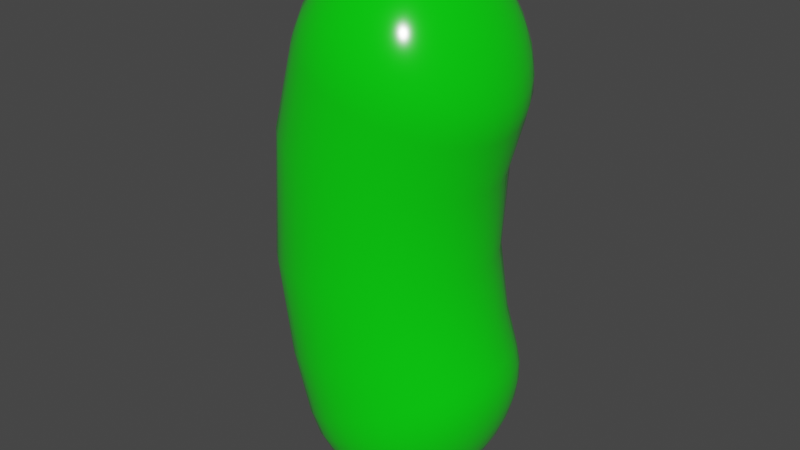 # Source: JELLY.blend  (saved by Blender 2.93.21; exported with 4.5.12 LTS)
import bpy
from mathutils import Matrix  # noqa: F401  (used for matrix-valued properties, if any)

bpy.ops.wm.read_factory_settings(use_empty=True)
scene = bpy.context.scene
scene.name = 'Scene'

# ---- collections
col_collection = bpy.data.collections.new('Collection'); scene.collection.children.link(col_collection)

# ---- materials (node trees are filled in below, after node groups)
mat_material_001 = bpy.data.materials.new('Material.001')
mat_material_001.use_transparent_shadow = False

# ---- material node trees
mat_material_001.use_nodes = True; mat_material_001.node_tree.nodes.clear()
_N = mat_material_001.node_tree.nodes; _L = mat_material_001.node_tree.links
n0 = _N.new('ShaderNodeBsdfPrincipled'); n0.name = 'Principled BSDF'; n0.location = (10, 300)
n0.distribution = 'GGX'
n0.subsurface_method = 'BURLEY'
n0.inputs[0].default_value = (0.0, 0.8, 0.002382, 1.0)
n0.inputs[2].default_value = 0.1509
n0.inputs[3].default_value = 1.45
n0.inputs[13].default_value = 1.0
n0.inputs[27].default_value = (0.0, 0.0, 0.0, 1.0)
n0.inputs[28].default_value = 1.0
n1 = _N.new('ShaderNodeOutputMaterial'); n1.name = 'Material Output'; n1.location = (300, 300)
_L.new(n0.outputs[0], n1.inputs[0])
n1.is_active_output = True

# ---- world
world_world = bpy.data.worlds.new('World'); scene.world = world_world
world_world.use_nodes = True; world_world.node_tree.nodes.clear()
_N = world_world.node_tree.nodes; _L = world_world.node_tree.links
n0 = _N.new('ShaderNodeOutputWorld'); n0.name = 'World Output'; n0.location = (300, 300)
n1 = _N.new('ShaderNodeBackground'); n1.name = 'Background'; n1.location = (10, 300)
n1.inputs[0].default_value = (0.05088, 0.05088, 0.05088, 1.0)
_L.new(n1.outputs[0], n0.inputs[0])
n0.is_active_output = True
world_world.color = (0.05088, 0.05088, 0.05088)
world_world.use_sun_shadow = False
world_world.sun_shadow_jitter_overblur = 0.0

# ---- meshes
me_sphere = bpy.data.meshes.new('Sphere')
me_sphere.from_pydata([(0.5359, 0.8315, -2.045), (0.6143, 0.7071, -2.182), (0.6825, 0.5556, -2.292), (0.4732, 0.9808, -1.447), (0.5435, 0.9619, -1.624), (0.6124, 0.9061, -1.795), (0.6763, 0.8155, -1.955), (0.731, 0.6935, -2.099), (0.7723, 0.5449, -2.223), (0.7962, 0.3753, -2.323), (0.7995, 0.1913, -2.395), (0.6466, 0.9239, -1.369), (0.7098, 0.9061, -1.537), (0.7653, 0.8536, -1.704), (0.8106, 0.7682, -1.865), (0.8427, 0.6533, -2.018), (0.8584, 0.5133, -2.156), (0.8546, 0.3536, -2.275), (0.829, 0.1802, -2.371), (0.8059, 0.8315, -1.294), (0.8625, 0.8155, -1.454), (0.9057, 0.7682, -1.617), (0.9339, 0.6913, -1.781), (0.9451, 0.5879, -1.941), (0.9373, 0.4619, -2.093), (0.9083, 0.3182, -2.231), (0.8562, 0.1622, -2.348), (0.9451, 0.7071, -1.226), (0.9958, 0.6935, -1.379), (1.028, 0.6533, -1.54), (1.041, 0.5879, -1.706), (1.035, 0.5, -1.873), (1.006, 0.3928, -2.037), (0.9552, 0.2706, -2.191), (0.8799, 0.1379, -2.328), (1.059, 0.5556, -1.169), (1.105, 0.5449, -1.316), (1.128, 0.5133, -1.475), (1.129, 0.4619, -1.643), (1.108, 0.3928, -1.816), (1.063, 0.3087, -1.991), (0.9936, 0.2126, -2.159), (0.8994, 0.1084, -2.311), (1.144, 0.3827, -1.126), (1.186, 0.3753, -1.269), (1.203, 0.3536, -1.426), (1.194, 0.3182, -1.595), (1.162, 0.2706, -1.774), (1.104, 0.2126, -1.956), (1.022, 0.1464, -2.134), (0.9139, 0.07466, -2.298), (1.196, 0.1951, -1.1), (1.236, 0.1913, -1.24), (1.248, 0.1802, -1.395), (1.234, 0.1622, -1.566), (1.195, 0.1379, -1.747), (1.13, 0.1084, -1.935), (1.04, 0.07466, -2.119), (0.9228, 0.03806, -2.291), (1.213, -1.656e-07, -1.09), (1.252, -9.109e-08, -1.229), (1.264, -1.507e-07, -1.385), (1.248, -1.06e-07, -1.555), (1.206, -4.638e-08, -1.738), (1.139, -1.134e-07, -1.927), (1.045, -9.854e-08, -2.114), (0.9258, -7.619e-08, -2.288), (1.196, -0.1951, -1.1), (1.236, -0.1913, -1.24), (1.248, -0.1802, -1.395), (1.234, -0.1622, -1.566), (1.195, -0.1379, -1.747), (1.13, -0.1084, -1.935), (1.04, -0.07466, -2.119), (0.9228, -0.03806, -2.291), (1.144, -0.3827, -1.126), (1.186, -0.3753, -1.269), (1.203, -0.3536, -1.426), (1.194, -0.3182, -1.595), (1.162, -0.2706, -1.774), (1.104, -0.2126, -1.956), (1.022, -0.1464, -2.134), (0.9139, -0.07466, -2.298), (1.059, -0.5556, -1.169), (1.105, -0.5449, -1.316), (1.128, -0.5133, -1.475), (1.129, -0.4619, -1.643), (1.108, -0.3928, -1.816), (1.063, -0.3087, -1.991), (0.9936, -0.2126, -2.159), (0.8994, -0.1084, -2.311), (0.9451, -0.7071, -1.226), (0.9958, -0.6935, -1.379), (1.028, -0.6533, -1.54), (1.041, -0.5879, -1.706), (1.035, -0.5, -1.873), (1.006, -0.3928, -2.037), (0.9552, -0.2706, -2.191), (0.8799, -0.1379, -2.328), (0.8059, -0.8315, -1.294), (0.8625, -0.8155, -1.454), (0.9057, -0.7682, -1.617), (0.9339, -0.6913, -1.781), (0.9451, -0.5879, -1.941), (0.9373, -0.4619, -2.093), (0.9083, -0.3182, -2.231), (0.8562, -0.1622, -2.348), (0.6466, -0.9239, -1.369), (0.7098, -0.9061, -1.537), (0.7653, -0.8536, -1.704), (0.8106, -0.7682, -1.865), (0.8427, -0.6533, -2.018), (0.8584, -0.5133, -2.156), (0.8546, -0.3536, -2.275), (0.829, -0.1802, -2.371), (0.4732, -0.9808, -1.447), (0.5435, -0.9619, -1.624), (0.6124, -0.9061, -1.795), (0.6763, -0.8155, -1.955), (0.731, -0.6935, -2.099), (0.7723, -0.5449, -2.223), (0.7962, -0.3753, -2.323), (0.7995, -0.1913, -2.395), (0.2925, -1.0, -1.526), (0.3699, -0.9808, -1.711), (0.4526, -0.9239, -1.886), (0.5359, -0.8315, -2.045), (0.6143, -0.7071, -2.182), (0.6825, -0.5556, -2.292), (0.7353, -0.3827, -2.372), (0.7687, -0.1951, -2.421), (0.1112, -0.9808, -1.601), (0.1958, -0.9619, -1.795), (0.2922, -0.9061, -1.975), (0.3949, -0.8155, -2.133), (0.4971, -0.6935, -2.262), (0.5922, -0.5449, -2.359), (0.6741, -0.3753, -2.421), (0.7379, -0.1913, -2.446), (-0.06348, -0.9239, -1.671), (0.02777, -0.9061, -1.873), (0.1374, -0.8536, -2.058), (0.2587, -0.7682, -2.215), (0.3839, -0.6533, -2.338), (0.5051, -0.5133, -2.423), (0.6152, -0.3536, -2.467), (0.7082, -0.1802, -2.471), (-0.2248, -0.8315, -1.733), (-0.1275, -0.8155, -1.943), (-0.005778, -0.7682, -2.131), (0.1327, -0.6913, -2.289), (0.2791, -0.5879, -2.407), (0.4246, -0.4619, -2.481), (0.5607, -0.3182, -2.509), (0.6808, -0.1622, -2.493), (-0.3665, -0.7071, -1.785), (-0.2639, -0.6935, -2.001), (-0.1316, -0.6533, -2.194), (0.0219, -0.5879, -2.351), (0.187, -0.5, -2.465), (0.3537, -0.3928, -2.531), (0.5128, -0.2706, -2.545), (0.6567, -0.1379, -2.513), (-0.4829, -0.5556, -1.827), (-0.376, -0.5449, -2.048), (-0.2351, -0.5133, -2.244), (-0.06925, -0.4619, -2.402), (0.1112, -0.3928, -2.513), (0.2954, -0.3087, -2.571), (0.4734, -0.2126, -2.575), (0.637, -0.1084, -2.529), (-0.5695, -0.3827, -1.857), (-0.4594, -0.3753, -2.082), (-0.3122, -0.3536, -2.28), (-0.1371, -0.3182, -2.439), (0.05474, -0.2706, -2.548), (0.252, -0.2126, -2.601), (0.4441, -0.1464, -2.597), (0.6223, -0.07466, -2.54), (-0.6229, -0.1951, -1.875), (-0.5109, -0.1913, -2.103), (-0.3597, -0.1802, -2.302), (-0.179, -0.1622, -2.461), (0.01994, -0.1379, -2.569), (0.2253, -0.1084, -2.619), (0.4261, -0.07466, -2.611), (0.6132, -0.03806, -2.548), (-0.6409, 3.858e-07, -1.881), (-0.5282, 7.283e-08, -2.109), (-0.3757, 1.175e-07, -2.31), (-0.1931, -3.148e-08, -2.469), (0.008171, -9.109e-08, -2.576), (0.2162, 5.771e-09, -2.625), (0.42, -6.128e-08, -2.615), (0.6102, -6.874e-08, -2.55), (-0.6229, 0.1951, -1.875), (-0.5109, 0.1913, -2.103), (-0.3597, 0.1802, -2.302), (-0.179, 0.1622, -2.461), (0.01994, 0.1379, -2.569), (0.2253, 0.1084, -2.619), (0.4261, 0.07466, -2.611), (0.6132, 0.03806, -2.548), (-0.5695, 0.3827, -1.857), (-0.4594, 0.3753, -2.082), (-0.3122, 0.3536, -2.28), (-0.1371, 0.3182, -2.439), (0.05474, 0.2706, -2.548), (0.252, 0.2126, -2.601), (0.4441, 0.1464, -2.597), (0.6223, 0.07466, -2.54), (-0.4829, 0.5556, -1.827), (-0.376, 0.5449, -2.048), (-0.2351, 0.5133, -2.244), (-0.06925, 0.4619, -2.402), (0.1112, 0.3928, -2.513), (0.2954, 0.3087, -2.571), (0.4734, 0.2126, -2.575), (0.637, 0.1084, -2.529), (-0.3665, 0.7071, -1.785), (-0.2639, 0.6935, -2.001), (-0.1316, 0.6533, -2.194), (0.0219, 0.5879, -2.351), (0.187, 0.5, -2.465), (0.3537, 0.3928, -2.531), (0.5128, 0.2706, -2.545), (0.6567, 0.1379, -2.513), (-0.2248, 0.8315, -1.733), (-0.1275, 0.8155, -1.943), (-0.005777, 0.7682, -2.131), (0.1327, 0.6913, -2.289), (0.2791, 0.5879, -2.407), (0.4246, 0.4619, -2.481), (0.5607, 0.3182, -2.509), (0.6808, 0.1622, -2.493), (-0.06348, 0.9239, -1.671), (0.02777, 0.9061, -1.873), (0.1374, 0.8536, -2.058), (0.2587, 0.7682, -2.215), (0.3839, 0.6533, -2.338), (0.5051, 0.5133, -2.423), (0.6152, 0.3536, -2.467), (0.7082, 0.1802, -2.471), (0.1112, 0.9808, -1.601), (0.1958, 0.9619, -1.795), (0.2922, 0.9061, -1.975), (0.3949, 0.8155, -2.133), (0.4971, 0.6935, -2.262), (0.5922, 0.5449, -2.359), (0.6741, 0.3753, -2.421), (0.7379, 0.1913, -2.446), (0.2925, 1.0, -1.526), (0.3699, 0.9808, -1.711), (0.4526, 0.9239, -1.886), (0.7353, 0.3827, -2.372), (0.7687, 0.1951, -2.421), (0.7801, -8.742e-08, -2.437), (0.7323, 0.1951, 2.368), (0.6996, 0.3827, 2.318), (0.6481, 0.5556, 2.237), (0.5816, 0.7071, 2.126), (0.5053, 0.8315, 1.988), (0.4244, 0.9239, 1.829), (0.3444, 0.9808, 1.652), (0.7634, 0.1913, 2.343), (0.7612, 0.3753, 2.27), (0.7389, 0.5449, 2.17), (0.6995, 0.6935, 2.046), (0.6469, 0.8155, 1.901), (0.5854, 0.9061, 1.74), (0.5192, 0.9619, 1.568), (0.4516, 0.9808, 1.391), (0.7933, 0.1802, 2.319), (0.8203, 0.3536, 2.224), (0.8258, 0.5133, 2.105), (0.8123, 0.6533, 1.967), (0.7825, 0.7682, 1.815), (0.7397, 0.8536, 1.652), (0.6867, 0.9061, 1.485), (0.626, 0.9239, 1.316), (0.8208, 0.1622, 2.296), (0.8746, 0.3182, 2.181), (0.9057, 0.4619, 2.044), (0.9158, 0.5879, 1.893), (0.9069, 0.6913, 1.733), (0.8812, 0.7682, 1.569), (0.8405, 0.8155, 1.405), (0.7864, 0.8315, 1.244), (0.8448, 0.1379, 2.277), (0.922, 0.2706, 2.142), (0.9754, 0.3928, 1.99), (1.006, 0.5, 1.827), (1.016, 0.5879, 1.66), (1.005, 0.6533, 1.494), (0.975, 0.6935, 1.333), (0.9266, 0.7071, 1.179), (0.8646, 0.1084, 2.26), (0.9609, 0.2126, 2.111), (1.032, 0.3087, 1.945), (1.08, 0.3928, 1.771), (1.104, 0.4619, 1.598), (1.106, 0.5133, 1.431), (1.085, 0.5449, 1.272), (1.041, 0.5556, 1.125), (0.8792, 0.07466, 2.248), (0.9897, 0.1464, 2.087), (1.075, 0.2126, 1.911), (1.135, 0.2706, 1.73), (1.17, 0.3182, 1.552), (1.181, 0.3536, 1.383), (1.167, 0.3753, 1.227), (1.127, 0.3827, 1.083), (0.8882, 0.03806, 2.241), (1.007, 0.07466, 2.072), (1.101, 0.1084, 1.89), (1.168, 0.1379, 1.704), (1.211, 0.1622, 1.524), (1.227, 0.1802, 1.354), (1.217, 0.1913, 1.198), (1.179, 0.1951, 1.058), (0.8913, -2.653e-07, 2.238), (1.013, -3.174e-07, 2.067), (1.11, -3.1e-07, 1.883), (1.18, -2.429e-07, 1.696), (1.224, -2.876e-07, 1.514), (1.242, -2.131e-07, 1.344), (1.234, -2.876e-07, 1.189), (1.197, -3.622e-07, 1.049), (0.8882, -0.03806, 2.241), (1.007, -0.07466, 2.072), (1.101, -0.1084, 1.89), (1.168, -0.1379, 1.704), (1.211, -0.1622, 1.524), (1.227, -0.1802, 1.354), (1.217, -0.1913, 1.198), (1.179, -0.1951, 1.058), (0.8792, -0.07466, 2.248), (0.9897, -0.1464, 2.087), (1.075, -0.2126, 1.911), (1.135, -0.2706, 1.73), (1.17, -0.3182, 1.552), (1.181, -0.3536, 1.383), (1.167, -0.3753, 1.227), (1.127, -0.3827, 1.083), (0.8646, -0.1084, 2.26), (0.9609, -0.2126, 2.111), (1.032, -0.3087, 1.945), (1.08, -0.3928, 1.771), (1.104, -0.4619, 1.598), (1.106, -0.5133, 1.431), (1.085, -0.5449, 1.272), (1.041, -0.5556, 1.125), (0.8448, -0.1379, 2.277), (0.922, -0.2706, 2.142), (0.9754, -0.3928, 1.99), (1.006, -0.5, 1.827), (1.016, -0.5879, 1.66), (1.005, -0.6533, 1.494), (0.975, -0.6935, 1.333), (0.9266, -0.7071, 1.179), (0.8208, -0.1622, 2.296), (0.8746, -0.3182, 2.181), (0.9057, -0.4619, 2.044), (0.9158, -0.5879, 1.893), (0.9069, -0.6913, 1.733), (0.8812, -0.7682, 1.569), (0.8405, -0.8155, 1.405), (0.7864, -0.8315, 1.244), (0.7933, -0.1802, 2.319), (0.8203, -0.3536, 2.224), (0.8258, -0.5133, 2.105), (0.8123, -0.6533, 1.967), (0.7825, -0.7682, 1.815), (0.7397, -0.8536, 1.652), (0.6867, -0.9061, 1.485), (0.626, -0.9239, 1.316), (0.7634, -0.1913, 2.343), (0.7612, -0.3753, 2.27), (0.7389, -0.5449, 2.17), (0.6995, -0.6935, 2.046), (0.6469, -0.8155, 1.901), (0.5854, -0.9061, 1.74), (0.5192, -0.9619, 1.568), (0.4516, -0.9808, 1.391), (0.7323, -0.1951, 2.368), (0.6996, -0.3827, 2.318), (0.6481, -0.5556, 2.237), (0.5816, -0.7071, 2.126), (0.5053, -0.8315, 1.988), (0.4244, -0.9239, 1.829), (0.3444, -0.9808, 1.652), (0.2697, -1.0, 1.466), (0.7011, -0.1913, 2.392), (0.6378, -0.3753, 2.365), (0.5569, -0.5449, 2.302), (0.4633, -0.6935, 2.204), (0.363, -0.8155, 2.073), (0.2628, -0.9061, 1.914), (0.169, -0.9619, 1.733), (0.08738, -0.9808, 1.539), (0.6711, -0.1802, 2.416), (0.5783, -0.3536, 2.41), (0.4689, -0.5133, 2.364), (0.349, -0.6533, 2.278), (0.2257, -0.7682, 2.153), (0.1068, -0.8536, 1.994), (-9.741e-05, -0.9061, 1.808), (-0.08832, -0.9239, 1.606), (0.6434, -0.1622, 2.438), (0.5232, -0.3182, 2.451), (0.3876, -0.4619, 2.421), (0.2433, -0.5879, 2.344), (0.09869, -0.6913, 2.224), (-0.03743, -0.7682, 2.065), (-0.1563, -0.8155, 1.875), (-0.2506, -0.8315, 1.665), (0.6191, -0.1379, 2.457), (0.4748, -0.2706, 2.487), (0.3161, -0.3928, 2.469), (0.1504, -0.5, 2.401), (-0.01296, -0.5879, 2.285), (-0.1641, -0.6533, 2.125), (-0.2936, -0.6935, 1.931), (-0.393, -0.7071, 1.715), (0.5991, -0.1084, 2.472), (0.435, -0.2126, 2.516), (0.2572, -0.3087, 2.508), (0.07395, -0.3928, 2.447), (-0.1048, -0.4619, 2.334), (-0.2684, -0.5133, 2.173), (-0.4064, -0.5449, 1.976), (-0.51, -0.5556, 1.754), (0.7435, -3.174e-07, 2.384), (0.5843, -0.07466, 2.484), (0.4054, -0.1464, 2.537), (0.2134, -0.2126, 2.537), (0.01703, -0.2706, 2.481), (-0.1732, -0.3182, 2.369), (-0.3459, -0.3536, 2.208), (-0.4903, -0.3753, 2.009), (-0.5971, -0.3827, 1.783), (0.5751, -0.03806, 2.491), (0.3872, -0.07466, 2.55), (0.1864, -0.1084, 2.555), (-0.01807, -0.1379, 2.501), (-0.2153, -0.1622, 2.391), (-0.3937, -0.1802, 2.23), (-0.542, -0.1913, 2.029), (-0.6507, -0.1951, 1.8), (0.572, -2.69e-07, 2.493), (0.381, -2.429e-07, 2.555), (0.1773, -1.908e-07, 2.561), (-0.02993, -2.876e-07, 2.508), (-0.2296, -2.429e-07, 2.398), (-0.4099, -1.982e-07, 2.237), (-0.5595, -1.237e-07, 2.035), (-0.6688, 1.892e-07, 1.806), (0.5751, 0.03806, 2.491), (0.3872, 0.07466, 2.55), (0.1864, 0.1084, 2.555), (-0.01807, 0.1379, 2.501), (-0.2153, 0.1622, 2.391), (-0.3937, 0.1802, 2.23), (-0.542, 0.1913, 2.029), (-0.6507, 0.1951, 1.8), (0.5843, 0.07466, 2.484), (0.4054, 0.1464, 2.537), (0.2134, 0.2126, 2.537), (0.01703, 0.2706, 2.481), (-0.1732, 0.3182, 2.369), (-0.3459, 0.3536, 2.208), (-0.4903, 0.3753, 2.009), (-0.5971, 0.3827, 1.783), (0.5991, 0.1084, 2.472), (0.435, 0.2126, 2.516), (0.2572, 0.3087, 2.508), (0.07395, 0.3928, 2.447), (-0.1048, 0.4619, 2.334), (-0.2684, 0.5133, 2.173), (-0.4064, 0.5449, 1.976), (-0.51, 0.5556, 1.754), (0.6191, 0.1379, 2.457), (0.4748, 0.2706, 2.487), (0.3161, 0.3928, 2.469), (0.1504, 0.5, 2.401), (-0.01296, 0.5879, 2.285), (-0.1641, 0.6533, 2.125), (-0.2936, 0.6935, 1.931), (-0.393, 0.7071, 1.715), (0.6434, 0.1622, 2.438), (0.5232, 0.3182, 2.451), (0.3876, 0.4619, 2.421), (0.2433, 0.5879, 2.344), (0.09869, 0.6913, 2.224), (-0.03743, 0.7682, 2.065), (-0.1563, 0.8155, 1.875), (-0.2506, 0.8315, 1.665), (0.6711, 0.1802, 2.416), (0.5783, 0.3536, 2.41), (0.4689, 0.5133, 2.364), (0.349, 0.6533, 2.278), (0.2257, 0.7682, 2.153), (0.1068, 0.8536, 1.994), (-9.714e-05, 0.9061, 1.808), (-0.08832, 0.9239, 1.606), (0.7011, 0.1913, 2.392), (0.6378, 0.3753, 2.365), (0.5569, 0.5449, 2.302), (0.4633, 0.6935, 2.204), (0.363, 0.8155, 2.073), (0.2628, 0.9061, 1.914), (0.169, 0.9619, 1.733), (0.08738, 0.9808, 1.539), (0.2697, 1.0, 1.466), (0.2028, 0.9808, -0.2429), (0.2028, -0.9808, -0.2429), (0.9867, 0.1951, -0.1862), (-0.9141, 0.3827, -0.3075), (-0.3739, -0.9239, -0.2786), (0.39, 0.9239, -0.2302), (0.9299, -0.3827, -0.1906), (-0.3739, 0.9239, -0.2786), (-0.5464, 0.8315, -0.2883), (0.9299, 0.3827, -0.1906), (0.8377, 0.5556, -0.1977), (-0.8218, -0.5556, -0.3028), (0.39, -0.9239, -0.2302), (0.5625, -0.8315, -0.2181), (-0.9709, 0.1951, -0.3102), (-0.9901, 3.02e-07, -0.3112), (-0.1866, -0.9808, -0.2676), (0.008065, -1.0, -0.2555), (-0.6977, 0.7071, -0.2964), (-0.8218, 0.5556, -0.3028), (0.7137, 0.7071, -0.207), (0.5625, 0.8315, -0.2181), (0.008066, 1.0, -0.2555), (-0.1866, 0.9808, -0.2676), (0.9867, -0.1951, -0.1862), (1.006, -2.493e-07, -0.1847), (0.7137, -0.7071, -0.207), (0.8377, -0.5556, -0.1977), (-0.9709, -0.1951, -0.3102), (-0.9141, -0.3827, -0.3075), (-0.6977, -0.7071, -0.2964), (-0.5464, -0.8315, -0.2883), (0.2666, 0.9808, 0.74), (0.2666, -0.9808, 0.74), (1.036, 0.1951, 0.566), (-0.8327, 0.3827, 0.9397), (-0.3006, -0.9239, 0.8501), (0.4505, 0.9239, 0.701), (0.9804, -0.3827, 0.5796), (-0.4705, 0.8315, 0.8801), (0.89, 0.5556, 0.6012), (-0.7418, -0.5556, 0.9253), (0.6199, -0.8315, 0.6637), (-0.9076, 2.348e-07, 0.9513), (0.07517, -1.0, 0.7788), (-0.7418, 0.5556, 0.9253), (0.6199, 0.8315, 0.6637), (-0.1164, 0.9808, 0.816), (1.055, -3.165e-07, 0.5614), (0.89, -0.5556, 0.6012), (-0.8327, -0.3827, 0.9397), (-0.4705, -0.8315, 0.8801), (-0.3006, 0.9239, 0.8501), (0.9804, 0.3827, 0.5796), (0.4505, -0.9239, 0.701), (-0.8887, 0.1951, 0.9484), (-0.1164, -0.9808, 0.816), (-0.6195, 0.7071, 0.9054), (0.7683, 0.7071, 0.6298), (0.07517, 1.0, 0.7788), (1.036, -0.1951, 0.566), (0.7683, -0.7071, 0.6298), (-0.8887, -0.1951, 0.9484), (-0.6195, -0.7071, 0.9054), (-0.2375, 0.9239, -1.13), (1.024, 0.3827, -0.7681), (0.5027, -0.9239, -0.9302), (-0.8178, 0.1951, -1.263), (-0.05574, -0.9808, -1.084), (-0.5521, 0.7071, -1.205), (0.8154, 0.7071, -0.8351), (0.1331, 1.0, -1.034), (1.079, -0.1951, -0.7501), (0.8154, -0.7071, -0.8351), (-0.8178, -0.1951, -1.263), (-0.5521, -0.7071, -1.205), (0.3216, 0.9808, -0.9824), (0.3216, -0.9808, -0.9824), (1.079, 0.1951, -0.7501), (-0.7625, 0.3827, -1.251), (-0.2375, -0.9239, -1.13), (0.5027, 0.9239, -0.9302), (1.024, -0.3827, -0.7681), (-0.4051, 0.8315, -1.171), (0.9351, 0.5556, -0.797), (-0.6728, -0.5556, -1.232), (0.6695, -0.8315, -0.8803), (-0.8365, 3.529e-07, -1.267), (0.1331, -1.0, -1.034), (-0.6728, 0.5556, -1.232), (0.6695, 0.8315, -0.8803), (-0.05574, 0.9808, -1.084), (1.097, -1.984e-07, -0.7439), (0.9351, -0.5556, -0.797), (-0.7625, -0.3827, -1.251), (-0.4051, -0.8315, -1.171)], [], [(252, 251, 3, 4), (253, 252, 4, 5), (0, 253, 5, 6), (1, 0, 6, 7), (2, 1, 7, 8), (254, 2, 8, 9), (255, 254, 9, 10), (256, 255, 10), (256, 10, 18), (4, 3, 11, 12), (5, 4, 12, 13), (6, 5, 13, 14), (7, 6, 14, 15), (8, 7, 15, 16), (9, 8, 16, 17), (10, 9, 17, 18), (15, 14, 22, 23), (16, 15, 23, 24), (17, 16, 24, 25), (18, 17, 25, 26), (256, 18, 26), (12, 11, 19, 20), (13, 12, 20, 21), (14, 13, 21, 22), (256, 26, 34), (20, 19, 27, 28), (21, 20, 28, 29), (22, 21, 29, 30), (23, 22, 30, 31), (24, 23, 31, 32), (25, 24, 32, 33), (26, 25, 33, 34), (32, 31, 39, 40), (33, 32, 40, 41), (34, 33, 41, 42), (256, 34, 42), (28, 27, 35, 36), (29, 28, 36, 37), (30, 29, 37, 38), (31, 30, 38, 39), (36, 35, 43, 44), (37, 36, 44, 45), (38, 37, 45, 46), (39, 38, 46, 47), (40, 39, 47, 48), (41, 40, 48, 49), (42, 41, 49, 50), (256, 42, 50), (48, 47, 55, 56), (49, 48, 56, 57), (50, 49, 57, 58), (256, 50, 58), (44, 43, 51, 52), (45, 44, 52, 53), (46, 45, 53, 54), (47, 46, 54, 55), (53, 52, 60, 61), (54, 53, 61, 62), (55, 54, 62, 63), (56, 55, 63, 64), (57, 56, 64, 65), (58, 57, 65, 66), (256, 58, 66), (52, 51, 59, 60), (65, 64, 72, 73), (66, 65, 73, 74), (256, 66, 74), (60, 59, 67, 68), (61, 60, 68, 69), (62, 61, 69, 70), (63, 62, 70, 71), (64, 63, 71, 72), (70, 69, 77, 78), (71, 70, 78, 79), (72, 71, 79, 80), (73, 72, 80, 81), (74, 73, 81, 82), (256, 74, 82), (68, 67, 75, 76), (69, 68, 76, 77), (82, 81, 89, 90), (256, 82, 90), (76, 75, 83, 84), (77, 76, 84, 85), (78, 77, 85, 86), (79, 78, 86, 87), (80, 79, 87, 88), (81, 80, 88, 89), (86, 85, 93, 94), (87, 86, 94, 95), (88, 87, 95, 96), (89, 88, 96, 97), (90, 89, 97, 98), (256, 90, 98), (84, 83, 91, 92), (85, 84, 92, 93), (98, 97, 105, 106), (256, 98, 106), (92, 91, 99, 100), (93, 92, 100, 101), (94, 93, 101, 102), (95, 94, 102, 103), (96, 95, 103, 104), (97, 96, 104, 105), (103, 102, 110, 111), (104, 103, 111, 112), (105, 104, 112, 113), (106, 105, 113, 114), (256, 106, 114), (100, 99, 107, 108), (101, 100, 108, 109), (102, 101, 109, 110), (256, 114, 122), (108, 107, 115, 116), (109, 108, 116, 117), (110, 109, 117, 118), (111, 110, 118, 119), (112, 111, 119, 120), (113, 112, 120, 121), (114, 113, 121, 122), (119, 118, 126, 127), (120, 119, 127, 128), (121, 120, 128, 129), (122, 121, 129, 130), (256, 122, 130), (116, 115, 123, 124), (117, 116, 124, 125), (118, 117, 125, 126), (256, 130, 138), (124, 123, 131, 132), (125, 124, 132, 133), (126, 125, 133, 134), (127, 126, 134, 135), (128, 127, 135, 136), (129, 128, 136, 137), (130, 129, 137, 138), (136, 135, 143, 144), (137, 136, 144, 145), (138, 137, 145, 146), (256, 138, 146), (132, 131, 139, 140), (133, 132, 140, 141), (134, 133, 141, 142), (135, 134, 142, 143), (141, 140, 148, 149), (142, 141, 149, 150), (143, 142, 150, 151), (144, 143, 151, 152), (145, 144, 152, 153), (146, 145, 153, 154), (256, 146, 154), (140, 139, 147, 148), (153, 152, 160, 161), (154, 153, 161, 162), (256, 154, 162), (148, 147, 155, 156), (149, 148, 156, 157), (150, 149, 157, 158), (151, 150, 158, 159), (152, 151, 159, 160), (157, 156, 164, 165), (158, 157, 165, 166), (159, 158, 166, 167), (160, 159, 167, 168), (161, 160, 168, 169), (162, 161, 169, 170), (256, 162, 170), (156, 155, 163, 164), (169, 168, 176, 177), (170, 169, 177, 178), (256, 170, 178), (164, 163, 171, 172), (165, 164, 172, 173), (166, 165, 173, 174), (167, 166, 174, 175), (168, 167, 175, 176), (174, 173, 181, 182), (175, 174, 182, 183), (176, 175, 183, 184), (177, 176, 184, 185), (178, 177, 185, 186), (256, 178, 186), (172, 171, 179, 180), (173, 172, 180, 181), (186, 185, 193, 194), (256, 186, 194), (180, 179, 187, 188), (181, 180, 188, 189), (182, 181, 189, 190), (183, 182, 190, 191), (184, 183, 191, 192), (185, 184, 192, 193), (190, 189, 197, 198), (191, 190, 198, 199), (192, 191, 199, 200), (193, 192, 200, 201), (194, 193, 201, 202), (256, 194, 202), (188, 187, 195, 196), (189, 188, 196, 197), (202, 201, 209, 210), (256, 202, 210), (196, 195, 203, 204), (197, 196, 204, 205), (198, 197, 205, 206), (199, 198, 206, 207), (200, 199, 207, 208), (201, 200, 208, 209), (207, 206, 214, 215), (208, 207, 215, 216), (209, 208, 216, 217), (210, 209, 217, 218), (256, 210, 218), (204, 203, 211, 212), (205, 204, 212, 213), (206, 205, 213, 214), (256, 218, 226), (212, 211, 219, 220), (213, 212, 220, 221), (214, 213, 221, 222), (215, 214, 222, 223), (216, 215, 223, 224), (217, 216, 224, 225), (218, 217, 225, 226), (561, 566, 504, 512), (224, 223, 231, 232), (548, 567, 311, 319), (225, 224, 232, 233), (552, 574, 335, 343), (226, 225, 233, 234), (549, 569, 464, 472), (550, 570, 399, 407), (256, 226, 234), (220, 219, 227, 228), (546, 573, 513, 271), (221, 220, 228, 229), (547, 568, 375, 383), (222, 221, 229, 230), (553, 571, 488, 496), (223, 222, 230, 231), (228, 227, 235, 236), (554, 572, 295, 303), (229, 228, 236, 237), (555, 577, 423, 431), (230, 229, 237, 238), (551, 546, 271, 279), (231, 230, 238, 239), (557, 576, 448, 456), (232, 231, 239, 240), (558, 547, 383, 391), (233, 232, 240, 241), (556, 575, 359, 367), (234, 233, 241, 242), (562, 548, 319, 327), (559, 549, 472, 480), (256, 234, 242), (240, 239, 247, 248), (565, 550, 407, 415), (241, 240, 248, 249), (560, 551, 279, 287), (242, 241, 249, 250), (563, 552, 343, 351), (566, 553, 496, 504), (256, 242, 250), (236, 235, 243, 244), (567, 554, 303, 311), (237, 236, 244, 245), (564, 555, 431, 440), (238, 237, 245, 246), (568, 556, 367, 375), (239, 238, 246, 247), (569, 557, 456, 464), (570, 558, 391, 399), (245, 244, 252, 253), (571, 559, 480, 488), (246, 245, 253, 0), (572, 560, 287, 295), (247, 246, 0, 1), (573, 561, 512, 513), (248, 247, 1, 2), (574, 562, 327, 335), (249, 248, 2, 254), (575, 563, 351, 359), (250, 249, 254, 255), (576, 564, 440, 448), (577, 565, 415, 423), (256, 250, 255), (244, 243, 251, 252), (258, 257, 264, 265), (259, 258, 265, 266), (260, 259, 266, 267), (261, 260, 267, 268), (262, 261, 268, 269), (263, 262, 269, 270), (513, 263, 270, 271), (257, 432, 264), (271, 270, 278, 279), (264, 432, 272), (265, 264, 272, 273), (266, 265, 273, 274), (267, 266, 274, 275), (268, 267, 275, 276), (269, 268, 276, 277), (270, 269, 277, 278), (276, 275, 283, 284), (277, 276, 284, 285), (278, 277, 285, 286), (279, 278, 286, 287), (272, 432, 280), (273, 272, 280, 281), (274, 273, 281, 282), (275, 274, 282, 283), (280, 432, 288), (281, 280, 288, 289), (282, 281, 289, 290), (283, 282, 290, 291), (284, 283, 291, 292), (285, 284, 292, 293), (286, 285, 293, 294), (287, 286, 294, 295), (292, 291, 299, 300), (293, 292, 300, 301), (294, 293, 301, 302), (295, 294, 302, 303), (288, 432, 296), (289, 288, 296, 297), (290, 289, 297, 298), (291, 290, 298, 299), (297, 296, 304, 305), (298, 297, 305, 306), (299, 298, 306, 307), (300, 299, 307, 308), (301, 300, 308, 309), (302, 301, 309, 310), (303, 302, 310, 311), (296, 432, 304), (309, 308, 316, 317), (310, 309, 317, 318), (311, 310, 318, 319), (304, 432, 312), (305, 304, 312, 313), (306, 305, 313, 314), (307, 306, 314, 315), (308, 307, 315, 316), (314, 313, 321, 322), (315, 314, 322, 323), (316, 315, 323, 324), (317, 316, 324, 325), (318, 317, 325, 326), (319, 318, 326, 327), (312, 432, 320), (313, 312, 320, 321), (326, 325, 333, 334), (327, 326, 334, 335), (320, 432, 328), (321, 320, 328, 329), (322, 321, 329, 330), (323, 322, 330, 331), (324, 323, 331, 332), (325, 324, 332, 333), (330, 329, 337, 338), (331, 330, 338, 339), (332, 331, 339, 340), (333, 332, 340, 341), (334, 333, 341, 342), (335, 334, 342, 343), (328, 432, 336), (329, 328, 336, 337), (342, 341, 349, 350), (343, 342, 350, 351), (336, 432, 344), (337, 336, 344, 345), (338, 337, 345, 346), (339, 338, 346, 347), (340, 339, 347, 348), (341, 340, 348, 349), (347, 346, 354, 355), (348, 347, 355, 356), (349, 348, 356, 357), (350, 349, 357, 358), (351, 350, 358, 359), (344, 432, 352), (345, 344, 352, 353), (346, 345, 353, 354), (359, 358, 366, 367), (352, 432, 360), (353, 352, 360, 361), (354, 353, 361, 362), (355, 354, 362, 363), (356, 355, 363, 364), (357, 356, 364, 365), (358, 357, 365, 366), (363, 362, 370, 371), (364, 363, 371, 372), (365, 364, 372, 373), (366, 365, 373, 374), (367, 366, 374, 375), (360, 432, 368), (361, 360, 368, 369), (362, 361, 369, 370), (375, 374, 382, 383), (368, 432, 376), (369, 368, 376, 377), (370, 369, 377, 378), (371, 370, 378, 379), (372, 371, 379, 380), (373, 372, 380, 381), (374, 373, 381, 382), (380, 379, 387, 388), (381, 380, 388, 389), (382, 381, 389, 390), (383, 382, 390, 391), (376, 432, 384), (377, 376, 384, 385), (378, 377, 385, 386), (379, 378, 386, 387), (385, 384, 392, 393), (386, 385, 393, 394), (387, 386, 394, 395), (388, 387, 395, 396), (389, 388, 396, 397), (390, 389, 397, 398), (391, 390, 398, 399), (384, 432, 392), (397, 396, 404, 405), (398, 397, 405, 406), (399, 398, 406, 407), (392, 432, 400), (393, 392, 400, 401), (394, 393, 401, 402), (395, 394, 402, 403), (396, 395, 403, 404), (401, 400, 408, 409), (402, 401, 409, 410), (403, 402, 410, 411), (404, 403, 411, 412), (405, 404, 412, 413), (406, 405, 413, 414), (407, 406, 414, 415), (400, 432, 408), (413, 412, 420, 421), (414, 413, 421, 422), (415, 414, 422, 423), (408, 432, 416), (409, 408, 416, 417), (410, 409, 417, 418), (411, 410, 418, 419), (412, 411, 419, 420), (418, 417, 425, 426), (419, 418, 426, 427), (420, 419, 427, 428), (421, 420, 428, 429), (422, 421, 429, 430), (423, 422, 430, 431), (416, 432, 424), (417, 416, 424, 425), (430, 429, 438, 439), (431, 430, 439, 440), (424, 432, 433), (425, 424, 433, 434), (426, 425, 434, 435), (427, 426, 435, 436), (428, 427, 436, 437), (429, 428, 437, 438), (435, 434, 442, 443), (436, 435, 443, 444), (437, 436, 444, 445), (438, 437, 445, 446), (439, 438, 446, 447), (440, 439, 447, 448), (433, 432, 441), (434, 433, 441, 442), (447, 446, 454, 455), (448, 447, 455, 456), (441, 432, 449), (442, 441, 449, 450), (443, 442, 450, 451), (444, 443, 451, 452), (445, 444, 452, 453), (446, 445, 453, 454), (452, 451, 459, 460), (453, 452, 460, 461), (454, 453, 461, 462), (455, 454, 462, 463), (456, 455, 463, 464), (449, 432, 457), (450, 449, 457, 458), (451, 450, 458, 459), (464, 463, 471, 472), (457, 432, 465), (458, 457, 465, 466), (459, 458, 466, 467), (460, 459, 467, 468), (461, 460, 468, 469), (462, 461, 469, 470), (463, 462, 470, 471), (469, 468, 476, 477), (470, 469, 477, 478), (471, 470, 478, 479), (472, 471, 479, 480), (465, 432, 473), (466, 465, 473, 474), (467, 466, 474, 475), (468, 467, 475, 476), (473, 432, 481), (474, 473, 481, 482), (475, 474, 482, 483), (476, 475, 483, 484), (477, 476, 484, 485), (478, 477, 485, 486), (479, 478, 486, 487), (480, 479, 487, 488), (485, 484, 492, 493), (486, 485, 493, 494), (487, 486, 494, 495), (488, 487, 495, 496), (481, 432, 489), (482, 481, 489, 490), (483, 482, 490, 491), (484, 483, 491, 492), (490, 489, 497, 498), (491, 490, 498, 499), (492, 491, 499, 500), (493, 492, 500, 501), (494, 493, 501, 502), (495, 494, 502, 503), (496, 495, 503, 504), (489, 432, 497), (502, 501, 509, 510), (503, 502, 510, 511), (504, 503, 511, 512), (497, 432, 505), (498, 497, 505, 506), (499, 498, 506, 507), (500, 499, 507, 508), (501, 500, 508, 509), (506, 505, 257, 258), (507, 506, 258, 259), (508, 507, 259, 260), (509, 508, 260, 261), (510, 509, 261, 262), (511, 510, 262, 263), (512, 511, 263, 513), (505, 432, 257), (589, 609, 545, 544), (588, 608, 543, 542), (587, 607, 541, 540), (586, 606, 539, 538), (585, 605, 537, 536), (584, 604, 535, 534), (583, 603, 533, 532), (582, 602, 531, 530), (581, 601, 529, 528), (580, 600, 527, 526), (608, 599, 525, 543), (579, 598, 524, 523), (578, 597, 522, 521), (607, 596, 520, 541), (604, 595, 519, 535), (609, 594, 518, 545), (603, 593, 517, 533), (606, 592, 516, 539), (600, 587, 540, 527), (602, 591, 515, 531), (601, 588, 542, 529), (595, 590, 514, 519), (599, 589, 544, 525), (598, 584, 534, 524), (597, 583, 532, 522), (591, 580, 526, 515), (590, 585, 536, 514), (594, 582, 530, 518), (593, 581, 528, 517), (596, 586, 538, 520), (592, 579, 523, 516), (605, 578, 521, 537), (544, 545, 565, 577), (542, 543, 564, 576), (540, 541, 563, 575), (538, 539, 562, 574), (536, 537, 561, 573), (534, 535, 560, 572), (532, 533, 559, 571), (530, 531, 558, 570), (528, 529, 557, 569), (526, 527, 556, 568), (543, 525, 555, 564), (523, 524, 554, 567), (521, 522, 553, 566), (541, 520, 552, 563), (535, 519, 551, 560), (545, 518, 550, 565), (533, 517, 549, 559), (539, 516, 548, 562), (527, 540, 575, 556), (531, 515, 547, 558), (529, 542, 576, 557), (519, 514, 546, 551), (525, 544, 577, 555), (524, 534, 572, 554), (522, 532, 571, 553), (515, 526, 568, 547), (514, 536, 573, 546), (518, 530, 570, 550), (517, 528, 569, 549), (520, 538, 574, 552), (516, 523, 567, 548), (537, 521, 566, 561), (243, 235, 578, 605), (51, 43, 579, 592), (75, 67, 586, 596), (203, 195, 581, 593), (139, 131, 582, 594), (3, 251, 585, 590), (115, 107, 580, 591), (227, 219, 583, 597), (35, 27, 584, 598), (163, 155, 589, 599), (11, 3, 590, 595), (187, 179, 588, 601), (123, 115, 591, 602), (99, 91, 587, 600), (59, 51, 592, 606), (211, 203, 593, 603), (147, 139, 594, 609), (19, 11, 595, 604), (83, 75, 596, 607), (235, 227, 597, 578), (43, 35, 598, 579), (171, 163, 599, 608), (107, 99, 600, 580), (195, 187, 601, 581), (131, 123, 602, 582), (219, 211, 603, 583), (27, 19, 604, 584), (251, 243, 605, 585), (67, 59, 606, 586), (91, 83, 607, 587), (179, 171, 608, 588), (155, 147, 609, 589)])
me_sphere.polygons.foreach_set('use_smooth', [True] * 640)
_uv = me_sphere.uv_layers.new(name='UVMap')
_uv.uv.foreach_set('vector', [0.75, 0.4375, 0.75, 0.5, 0.7188, 0.5, 0.7188, 0.4375, 0.75, 0.375, 0.75, 0.4375, 0.7188, 0.4375, 0.7188, 0.375, 0.75, 0.3125, 0.75, 0.375, 0.7188, 0.375, 0.7188, 0.3125, 0.75, 0.25, 0.75, 0.3125, 0.7188, 0.3125, 0.7188, 0.25, 0.75, 0.1875, 0.75, 0.25, 0.7188, 0.25, 0.7188, 0.1875, 0.75, 0.125, 0.75, 0.1875, 0.7188, 0.1875, 0.7188, 0.125, 0.75, 0.0625, 0.75, 0.125, 0.7188, 0.125, 0.7188, 0.0625, 0.7344, 0.0, 0.75, 0.0625, 0.7188, 0.0625, 0.7031, 0.0, 0.7188, 0.0625, 0.6875, 0.0625, 0.7188, 0.4375, 0.7188, 0.5, 0.6875, 0.5, 0.6875, 0.4375, 0.7188, 0.375, 0.7188, 0.4375, 0.6875, 0.4375, 0.6875, 0.375, 0.7188, 0.3125, 0.7188, 0.375, 0.6875, 0.375, 0.6875, 0.3125, 0.7188, 0.25, 0.7188, 0.3125, 0.6875, 0.3125, 0.6875, 0.25, 0.7188, 0.1875, 0.7188, 0.25, 0.6875, 0.25, 0.6875, 0.1875, 0.7188, 0.125, 0.7188, 0.1875, 0.6875, 0.1875, 0.6875, 0.125, 0.7188, 0.0625, 0.7188, 0.125, 0.6875, 0.125, 0.6875, 0.0625, 0.6875, 0.25, 0.6875, 0.3125, 0.6562, 0.3125, 0.6562, 0.25, 0.6875, 0.1875, 0.6875, 0.25, 0.6562, 0.25, 0.6562, 0.1875, 0.6875, 0.125, 0.6875, 0.1875, 0.6562, 0.1875, 0.6562, 0.125, 0.6875, 0.0625, 0.6875, 0.125, 0.6562, 0.125, 0.6562, 0.0625, 0.6719, 0.0, 0.6875, 0.0625, 0.6562, 0.0625, 0.6875, 0.4375, 0.6875, 0.5, 0.6562, 0.5, 0.6562, 0.4375, 0.6875, 0.375, 0.6875, 0.4375, 0.6562, 0.4375, 0.6562, 0.375, 0.6875, 0.3125, 0.6875, 0.375, 0.6562, 0.375, 0.6562, 0.3125, 0.6406, 0.0, 0.6562, 0.0625, 0.625, 0.0625, 0.6562, 0.4375, 0.6562, 0.5, 0.625, 0.5, 0.625, 0.4375, 0.6562, 0.375, 0.6562, 0.4375, 0.625, 0.4375, 0.625, 0.375, 0.6562, 0.3125, 0.6562, 0.375, 0.625, 0.375, 0.625, 0.3125, 0.6562, 0.25, 0.6562, 0.3125, 0.625, 0.3125, 0.625, 0.25, 0.6562, 0.1875, 0.6562, 0.25, 0.625, 0.25, 0.625, 0.1875, 0.6562, 0.125, 0.6562, 0.1875, 0.625, 0.1875, 0.625, 0.125, 0.6562, 0.0625, 0.6562, 0.125, 0.625, 0.125, 0.625, 0.0625, 0.625, 0.1875, 0.625, 0.25, 0.5938, 0.25, 0.5938, 0.1875, 0.625, 0.125, 0.625, 0.1875, 0.5938, 0.1875, 0.5938, 0.125, 0.625, 0.0625, 0.625, 0.125, 0.5938, 0.125, 0.5937, 0.0625, 0.6094, 0.0, 0.625, 0.0625, 0.5937, 0.0625, 0.625, 0.4375, 0.625, 0.5, 0.5938, 0.5, 0.5938, 0.4375, 0.625, 0.375, 0.625, 0.4375, 0.5938, 0.4375, 0.5938, 0.375, 0.625, 0.3125, 0.625, 0.375, 0.5938, 0.375, 0.5938, 0.3125, 0.625, 0.25, 0.625, 0.3125, 0.5938, 0.3125, 0.5938, 0.25, 0.5938, 0.4375, 0.5938, 0.5, 0.5625, 0.5, 0.5625, 0.4375, 0.5938, 0.375, 0.5938, 0.4375, 0.5625, 0.4375, 0.5625, 0.375, 0.5938, 0.3125, 0.5938, 0.375, 0.5625, 0.375, 0.5625, 0.3125, 0.5938, 0.25, 0.5938, 0.3125, 0.5625, 0.3125, 0.5625, 0.25, 0.5938, 0.1875, 0.5938, 0.25, 0.5625, 0.25, 0.5625, 0.1875, 0.5938, 0.125, 0.5938, 0.1875, 0.5625, 0.1875, 0.5625, 0.125, 0.5937, 0.0625, 0.5938, 0.125, 0.5625, 0.125, 0.5625, 0.0625, 0.5781, 0.0, 0.5937, 0.0625, 0.5625, 0.0625, 0.5625, 0.1875, 0.5625, 0.25, 0.5312, 0.25, 0.5312, 0.1875, 0.5625, 0.125, 0.5625, 0.1875, 0.5312, 0.1875, 0.5312, 0.125, 0.5625, 0.0625, 0.5625, 0.125, 0.5312, 0.125, 0.5312, 0.0625, 0.5469, 0.0, 0.5625, 0.0625, 0.5312, 0.0625, 0.5625, 0.4375, 0.5625, 0.5, 0.5312, 0.5, 0.5312, 0.4375, 0.5625, 0.375, 0.5625, 0.4375, 0.5312, 0.4375, 0.5312, 0.375, 0.5625, 0.3125, 0.5625, 0.375, 0.5312, 0.375, 0.5312, 0.3125, 0.5625, 0.25, 0.5625, 0.3125, 0.5312, 0.3125, 0.5312, 0.25, 0.5312, 0.375, 0.5312, 0.4375, 0.5, 0.4375, 0.5, 0.375, 0.5312, 0.3125, 0.5312, 0.375, 0.5, 0.375, 0.5, 0.3125, 0.5312, 0.25, 0.5312, 0.3125, 0.5, 0.3125, 0.5, 0.25, 0.5312, 0.1875, 0.5312, 0.25, 0.5, 0.25, 0.5, 0.1875, 0.5312, 0.125, 0.5312, 0.1875, 0.5, 0.1875, 0.5, 0.125, 0.5312, 0.0625, 0.5312, 0.125, 0.5, 0.125, 0.5, 0.0625, 0.5156, 0.0, 0.5312, 0.0625, 0.5, 0.0625, 0.5312, 0.4375, 0.5312, 0.5, 0.5, 0.5, 0.5, 0.4375, 0.5, 0.125, 0.5, 0.1875, 0.4687, 0.1875, 0.4687, 0.125, 0.5, 0.0625, 0.5, 0.125, 0.4687, 0.125, 0.4687, 0.0625, 0.4844, 0.0, 0.5, 0.0625, 0.4687, 0.0625, 0.5, 0.4375, 0.5, 0.5, 0.4687, 0.5, 0.4688, 0.4375, 0.5, 0.375, 0.5, 0.4375, 0.4688, 0.4375, 0.4687, 0.375, 0.5, 0.3125, 0.5, 0.375, 0.4687, 0.375, 0.4687, 0.3125, 0.5, 0.25, 0.5, 0.3125, 0.4687, 0.3125, 0.4688, 0.25, 0.5, 0.1875, 0.5, 0.25, 0.4688, 0.25, 0.4687, 0.1875, 0.4687, 0.3125, 0.4687, 0.375, 0.4375, 0.375, 0.4375, 0.3125, 0.4688, 0.25, 0.4687, 0.3125, 0.4375, 0.3125, 0.4375, 0.25, 0.4687, 0.1875, 0.4688, 0.25, 0.4375, 0.25, 0.4375, 0.1875, 0.4687, 0.125, 0.4687, 0.1875, 0.4375, 0.1875, 0.4375, 0.125, 0.4687, 0.0625, 0.4687, 0.125, 0.4375, 0.125, 0.4375, 0.0625, 0.4531, 0.0, 0.4687, 0.0625, 0.4375, 0.0625, 0.4688, 0.4375, 0.4687, 0.5, 0.4375, 0.5, 0.4375, 0.4375, 0.4687, 0.375, 0.4688, 0.4375, 0.4375, 0.4375, 0.4375, 0.375, 0.4375, 0.0625, 0.4375, 0.125, 0.4062, 0.125, 0.4062, 0.0625, 0.4219, 0.0, 0.4375, 0.0625, 0.4062, 0.0625, 0.4375, 0.4375, 0.4375, 0.5, 0.4062, 0.5, 0.4062, 0.4375, 0.4375, 0.375, 0.4375, 0.4375, 0.4062, 0.4375, 0.4062, 0.375, 0.4375, 0.3125, 0.4375, 0.375, 0.4062, 0.375, 0.4062, 0.3125, 0.4375, 0.25, 0.4375, 0.3125, 0.4062, 0.3125, 0.4062, 0.25, 0.4375, 0.1875, 0.4375, 0.25, 0.4062, 0.25, 0.4062, 0.1875, 0.4375, 0.125, 0.4375, 0.1875, 0.4062, 0.1875, 0.4062, 0.125, 0.4062, 0.3125, 0.4062, 0.375, 0.375, 0.375, 0.375, 0.3125, 0.4062, 0.25, 0.4062, 0.3125, 0.375, 0.3125, 0.375, 0.25, 0.4062, 0.1875, 0.4062, 0.25, 0.375, 0.25, 0.375, 0.1875, 0.4062, 0.125, 0.4062, 0.1875, 0.375, 0.1875, 0.375, 0.125, 0.4062, 0.0625, 0.4062, 0.125, 0.375, 0.125, 0.375, 0.0625, 0.3906, 0.0, 0.4062, 0.0625, 0.375, 0.0625, 0.4062, 0.4375, 0.4062, 0.5, 0.375, 0.5, 0.375, 0.4375, 0.4062, 0.375, 0.4062, 0.4375, 0.375, 0.4375, 0.375, 0.375, 0.375, 0.0625, 0.375, 0.125, 0.3438, 0.125, 0.3437, 0.0625, 0.3594, 0.0, 0.375, 0.0625, 0.3437, 0.0625, 0.375, 0.4375, 0.375, 0.5, 0.3437, 0.5, 0.3438, 0.4375, 0.375, 0.375, 0.375, 0.4375, 0.3438, 0.4375, 0.3438, 0.375, 0.375, 0.3125, 0.375, 0.375, 0.3438, 0.375, 0.3438, 0.3125, 0.375, 0.25, 0.375, 0.3125, 0.3438, 0.3125, 0.3438, 0.25, 0.375, 0.1875, 0.375, 0.25, 0.3438, 0.25, 0.3438, 0.1875, 0.375, 0.125, 0.375, 0.1875, 0.3438, 0.1875, 0.3438, 0.125, 0.3438, 0.25, 0.3438, 0.3125, 0.3125, 0.3125, 0.3125, 0.25, 0.3438, 0.1875, 0.3438, 0.25, 0.3125, 0.25, 0.3125, 0.1875, 0.3438, 0.125, 0.3438, 0.1875, 0.3125, 0.1875, 0.3125, 0.125, 0.3437, 0.0625, 0.3438, 0.125, 0.3125, 0.125, 0.3125, 0.0625, 0.3281, 0.0, 0.3437, 0.0625, 0.3125, 0.0625, 0.3438, 0.4375, 0.3437, 0.5, 0.3125, 0.5, 0.3125, 0.4375, 0.3438, 0.375, 0.3438, 0.4375, 0.3125, 0.4375, 0.3125, 0.375, 0.3438, 0.3125, 0.3438, 0.375, 0.3125, 0.375, 0.3125, 0.3125, 0.2969, 0.0, 0.3125, 0.0625, 0.2812, 0.0625, 0.3125, 0.4375, 0.3125, 0.5, 0.2812, 0.5, 0.2812, 0.4375, 0.3125, 0.375, 0.3125, 0.4375, 0.2812, 0.4375, 0.2812, 0.375, 0.3125, 0.3125, 0.3125, 0.375, 0.2812, 0.375, 0.2812, 0.3125, 0.3125, 0.25, 0.3125, 0.3125, 0.2812, 0.3125, 0.2812, 0.25, 0.3125, 0.1875, 0.3125, 0.25, 0.2812, 0.25, 0.2812, 0.1875, 0.3125, 0.125, 0.3125, 0.1875, 0.2812, 0.1875, 0.2812, 0.125, 0.3125, 0.0625, 0.3125, 0.125, 0.2812, 0.125, 0.2812, 0.0625, 0.2812, 0.25, 0.2812, 0.3125, 0.25, 0.3125, 0.25, 0.25, 0.2812, 0.1875, 0.2812, 0.25, 0.25, 0.25, 0.25, 0.1875, 0.2812, 0.125, 0.2812, 0.1875, 0.25, 0.1875, 0.25, 0.125, 0.2812, 0.0625, 0.2812, 0.125, 0.25, 0.125, 0.25, 0.0625, 0.2656, 0.0, 0.2812, 0.0625, 0.25, 0.0625, 0.2812, 0.4375, 0.2812, 0.5, 0.25, 0.5, 0.25, 0.4375, 0.2812, 0.375, 0.2812, 0.4375, 0.25, 0.4375, 0.25, 0.375, 0.2812, 0.3125, 0.2812, 0.375, 0.25, 0.375, 0.25, 0.3125, 0.2344, 0.0, 0.25, 0.0625, 0.2188, 0.0625, 0.25, 0.4375, 0.25, 0.5, 0.2187, 0.5, 0.2188, 0.4375, 0.25, 0.375, 0.25, 0.4375, 0.2188, 0.4375, 0.2188, 0.375, 0.25, 0.3125, 0.25, 0.375, 0.2188, 0.375, 0.2188, 0.3125, 0.25, 0.25, 0.25, 0.3125, 0.2188, 0.3125, 0.2188, 0.25, 0.25, 0.1875, 0.25, 0.25, 0.2188, 0.25, 0.2188, 0.1875, 0.25, 0.125, 0.25, 0.1875, 0.2188, 0.1875, 0.2188, 0.125, 0.25, 0.0625, 0.25, 0.125, 0.2188, 0.125, 0.2188, 0.0625, 0.2188, 0.1875, 0.2188, 0.25, 0.1875, 0.25, 0.1875, 0.1875, 0.2188, 0.125, 0.2188, 0.1875, 0.1875, 0.1875, 0.1875, 0.125, 0.2188, 0.0625, 0.2188, 0.125, 0.1875, 0.125, 0.1875, 0.0625, 0.2031, 0.0, 0.2188, 0.0625, 0.1875, 0.0625, 0.2188, 0.4375, 0.2187, 0.5, 0.1875, 0.5, 0.1875, 0.4375, 0.2188, 0.375, 0.2188, 0.4375, 0.1875, 0.4375, 0.1875, 0.375, 0.2188, 0.3125, 0.2188, 0.375, 0.1875, 0.375, 0.1875, 0.3125, 0.2188, 0.25, 0.2188, 0.3125, 0.1875, 0.3125, 0.1875, 0.25, 0.1875, 0.375, 0.1875, 0.4375, 0.1562, 0.4375, 0.1562, 0.375, 0.1875, 0.3125, 0.1875, 0.375, 0.1562, 0.375, 0.1563, 0.3125, 0.1875, 0.25, 0.1875, 0.3125, 0.1563, 0.3125, 0.1563, 0.25, 0.1875, 0.1875, 0.1875, 0.25, 0.1563, 0.25, 0.1562, 0.1875, 0.1875, 0.125, 0.1875, 0.1875, 0.1562, 0.1875, 0.1563, 0.125, 0.1875, 0.0625, 0.1875, 0.125, 0.1563, 0.125, 0.1563, 0.0625, 0.1719, 0.0, 0.1875, 0.0625, 0.1563, 0.0625, 0.1875, 0.4375, 0.1875, 0.5, 0.1562, 0.5, 0.1562, 0.4375, 0.1563, 0.125, 0.1562, 0.1875, 0.125, 0.1875, 0.125, 0.125, 0.1563, 0.0625, 0.1563, 0.125, 0.125, 0.125, 0.125, 0.0625, 0.1406, 0.0, 0.1563, 0.0625, 0.125, 0.0625, 0.1562, 0.4375, 0.1562, 0.5, 0.125, 0.5, 0.125, 0.4375, 0.1562, 0.375, 0.1562, 0.4375, 0.125, 0.4375, 0.125, 0.375, 0.1563, 0.3125, 0.1562, 0.375, 0.125, 0.375, 0.125, 0.3125, 0.1563, 0.25, 0.1563, 0.3125, 0.125, 0.3125, 0.125, 0.25, 0.1562, 0.1875, 0.1563, 0.25, 0.125, 0.25, 0.125, 0.1875, 0.125, 0.375, 0.125, 0.4375, 0.09375, 0.4375, 0.09375, 0.375, 0.125, 0.3125, 0.125, 0.375, 0.09375, 0.375, 0.09375, 0.3125, 0.125, 0.25, 0.125, 0.3125, 0.09375, 0.3125, 0.09375, 0.25, 0.125, 0.1875, 0.125, 0.25, 0.09375, 0.25, 0.09375, 0.1875, 0.125, 0.125, 0.125, 0.1875, 0.09375, 0.1875, 0.09375, 0.125, 0.125, 0.0625, 0.125, 0.125, 0.09375, 0.125, 0.09375, 0.0625, 0.1094, 0.0, 0.125, 0.0625, 0.09375, 0.0625, 0.125, 0.4375, 0.125, 0.5, 0.09375, 0.5, 0.09375, 0.4375, 0.09375, 0.125, 0.09375, 0.1875, 0.0625, 0.1875, 0.0625, 0.125, 0.09375, 0.0625, 0.09375, 0.125, 0.0625, 0.125, 0.0625, 0.0625, 0.07813, 0.0, 0.09375, 0.0625, 0.0625, 0.0625, 0.09375, 0.4375, 0.09375, 0.5, 0.0625, 0.5, 0.0625, 0.4375, 0.09375, 0.375, 0.09375, 0.4375, 0.0625, 0.4375, 0.0625, 0.375, 0.09375, 0.3125, 0.09375, 0.375, 0.0625, 0.375, 0.0625, 0.3125, 0.09375, 0.25, 0.09375, 0.3125, 0.0625, 0.3125, 0.0625, 0.25, 0.09375, 0.1875, 0.09375, 0.25, 0.0625, 0.25, 0.0625, 0.1875, 0.0625, 0.3125, 0.0625, 0.375, 0.03125, 0.375, 0.03125, 0.3125, 0.0625, 0.25, 0.0625, 0.3125, 0.03125, 0.3125, 0.03125, 0.25, 0.0625, 0.1875, 0.0625, 0.25, 0.03125, 0.25, 0.03125, 0.1875, 0.0625, 0.125, 0.0625, 0.1875, 0.03125, 0.1875, 0.03125, 0.125, 0.0625, 0.0625, 0.0625, 0.125, 0.03125, 0.125, 0.03125, 0.0625, 0.04688, 0.0, 0.0625, 0.0625, 0.03125, 0.0625, 0.0625, 0.4375, 0.0625, 0.5, 0.03125, 0.5, 0.03125, 0.4375, 0.0625, 0.375, 0.0625, 0.4375, 0.03125, 0.4375, 0.03125, 0.375, 0.03125, 0.0625, 0.03125, 0.125, 2.98e-08, 0.125, 8.941e-08, 0.0625, 0.01563, 0.0, 0.03125, 0.0625, 8.941e-08, 0.0625, 0.03125, 0.4375, 0.03125, 0.5, 0.0, 0.5, 0.0, 0.4375, 0.03125, 0.375, 0.03125, 0.4375, 0.0, 0.4375, 0.0, 0.375, 0.03125, 0.3125, 0.03125, 0.375, 0.0, 0.375, 2.98e-08, 0.3125, 0.03125, 0.25, 0.03125, 0.3125, 2.98e-08, 0.3125, 2.98e-08, 0.25, 0.03125, 0.1875, 0.03125, 0.25, 2.98e-08, 0.25, 0.0, 0.1875, 0.03125, 0.125, 0.03125, 0.1875, 0.0, 0.1875, 2.98e-08, 0.125, 1.0, 0.3125, 1.0, 0.375, 0.9687, 0.375, 0.9688, 0.3125, 1.0, 0.25, 1.0, 0.3125, 0.9688, 0.3125, 0.9688, 0.25, 1.0, 0.1875, 1.0, 0.25, 0.9688, 0.25, 0.9688, 0.1875, 1.0, 0.125, 1.0, 0.1875, 0.9688, 0.1875, 0.9688, 0.125, 1.0, 0.0625, 1.0, 0.125, 0.9688, 0.125, 0.9688, 0.0625, 0.9844, 0.0, 1.0, 0.0625, 0.9688, 0.0625, 1.0, 0.4375, 1.0, 0.5, 0.9687, 0.5, 0.9688, 0.4375, 1.0, 0.375, 1.0, 0.4375, 0.9688, 0.4375, 0.9687, 0.375, 0.9688, 0.0625, 0.9688, 0.125, 0.9375, 0.125, 0.9375, 0.0625, 0.9531, 0.0, 0.9688, 0.0625, 0.9375, 0.0625, 0.9688, 0.4375, 0.9687, 0.5, 0.9375, 0.5, 0.9375, 0.4375, 0.9687, 0.375, 0.9688, 0.4375, 0.9375, 0.4375, 0.9375, 0.375, 0.9688, 0.3125, 0.9687, 0.375, 0.9375, 0.375, 0.9375, 0.3125, 0.9688, 0.25, 0.9688, 0.3125, 0.9375, 0.3125, 0.9375, 0.25, 0.9688, 0.1875, 0.9688, 0.25, 0.9375, 0.25, 0.9375, 0.1875, 0.9688, 0.125, 0.9688, 0.1875, 0.9375, 0.1875, 0.9375, 0.125, 0.9375, 0.25, 0.9375, 0.3125, 0.9062, 0.3125, 0.9062, 0.25, 0.9375, 0.1875, 0.9375, 0.25, 0.9062, 0.25, 0.9062, 0.1875, 0.9375, 0.125, 0.9375, 0.1875, 0.9062, 0.1875, 0.9062, 0.125, 0.9375, 0.0625, 0.9375, 0.125, 0.9062, 0.125, 0.9062, 0.0625, 0.9219, 0.0, 0.9375, 0.0625, 0.9062, 0.0625, 0.9375, 0.4375, 0.9375, 0.5, 0.9062, 0.5, 0.9062, 0.4375, 0.9375, 0.375, 0.9375, 0.4375, 0.9062, 0.4375, 0.9062, 0.375, 0.9375, 0.3125, 0.9375, 0.375, 0.9062, 0.375, 0.9062, 0.3125, 0.8906, 0.0, 0.9062, 0.0625, 0.875, 0.0625, 0.9062, 0.4375, 0.9062, 0.5, 0.875, 0.5, 0.875, 0.4375, 0.9062, 0.375, 0.9062, 0.4375, 0.875, 0.4375, 0.875, 0.375, 0.9062, 0.3125, 0.9062, 0.375, 0.875, 0.375, 0.875, 0.3125, 0.9062, 0.25, 0.9062, 0.3125, 0.875, 0.3125, 0.875, 0.25, 0.9062, 0.1875, 0.9062, 0.25, 0.875, 0.25, 0.875, 0.1875, 0.9062, 0.125, 0.9062, 0.1875, 0.875, 0.1875, 0.875, 0.125, 0.9062, 0.0625, 0.9062, 0.125, 0.875, 0.125, 0.875, 0.0625, 0.7812, 0.5, 0.8125, 0.5, 0.8125, 0.5, 0.7812, 0.5, 0.875, 0.1875, 0.875, 0.25, 0.8438, 0.25, 0.8438, 0.1875, 0.5312, 0.5, 0.5625, 0.5, 0.5625, 0.5, 0.5312, 0.5, 0.875, 0.125, 0.875, 0.1875, 0.8438, 0.1875, 0.8438, 0.125, 0.4375, 0.5, 0.4688, 0.5, 0.4687, 0.5, 0.4375, 0.5, 0.875, 0.0625, 0.875, 0.125, 0.8438, 0.125, 0.8438, 0.0625, 0.9375, 0.5, 0.9687, 0.5, 0.9687, 0.5, 0.9375, 0.5, 0.1875, 0.5, 0.2187, 0.5, 0.2187, 0.5, 0.1875, 0.5, 0.8594, 0.0, 0.875, 0.0625, 0.8438, 0.0625, 0.875, 0.4375, 0.875, 0.5, 0.8437, 0.5, 0.8438, 0.4375, 0.7188, 0.5, 0.75, 0.5, 0.75, 0.5, 0.7188, 0.5, 0.875, 0.375, 0.875, 0.4375, 0.8438, 0.4375, 0.8438, 0.375, 0.2812, 0.5, 0.3125, 0.5, 0.3125, 0.5, 0.2812, 0.5, 0.875, 0.3125, 0.875, 0.375, 0.8438, 0.375, 0.8438, 0.3125, 0.8437, 0.5, 0.875, 0.5, 0.875, 0.5, 0.8437, 0.5, 0.875, 0.25, 0.875, 0.3125, 0.8438, 0.3125, 0.8438, 0.25, 0.8438, 0.4375, 0.8437, 0.5, 0.8125, 0.5, 0.8125, 0.4375, 0.5938, 0.5, 0.625, 0.5, 0.625, 0.5, 0.5938, 0.5, 0.8438, 0.375, 0.8438, 0.4375, 0.8125, 0.4375, 0.8125, 0.375, 0.09375, 0.5, 0.125, 0.5, 0.125, 0.5, 0.09375, 0.5, 0.8438, 0.3125, 0.8438, 0.375, 0.8125, 0.375, 0.8125, 0.3125, 0.6875, 0.5, 0.7188, 0.5, 0.7188, 0.5, 0.6875, 0.5, 0.8438, 0.25, 0.8438, 0.3125, 0.8125, 0.3125, 0.8125, 0.25, 0.0, 0.5, 0.03125, 0.5, 0.03125, 0.5, 0.0, 0.5, 0.8438, 0.1875, 0.8438, 0.25, 0.8125, 0.25, 0.8125, 0.1875, 0.25, 0.5, 0.2812, 0.5, 0.2812, 0.5, 0.25, 0.5, 0.8438, 0.125, 0.8438, 0.1875, 0.8125, 0.1875, 0.8125, 0.125, 0.3437, 0.5, 0.375, 0.5, 0.375, 0.5, 0.3437, 0.5, 0.8438, 0.0625, 0.8438, 0.125, 0.8125, 0.125, 0.8125, 0.0625, 0.5, 0.5, 0.5312, 0.5, 0.5312, 0.5, 0.5, 0.5, 0.9062, 0.5, 0.9375, 0.5, 0.9375, 0.5, 0.9062, 0.5, 0.8281, 0.0, 0.8438, 0.0625, 0.8125, 0.0625, 0.8125, 0.1875, 0.8125, 0.25, 0.7812, 0.25, 0.7812, 0.1875, 0.1562, 0.5, 0.1875, 0.5, 0.1875, 0.5, 0.1562, 0.5, 0.8125, 0.125, 0.8125, 0.1875, 0.7812, 0.1875, 0.7812, 0.125, 0.6562, 0.5, 0.6875, 0.5, 0.6875, 0.5, 0.6562, 0.5, 0.8125, 0.0625, 0.8125, 0.125, 0.7812, 0.125, 0.7812, 0.0625, 0.4062, 0.5, 0.4375, 0.5, 0.4375, 0.5, 0.4062, 0.5, 0.8125, 0.5, 0.8437, 0.5, 0.8437, 0.5, 0.8125, 0.5, 0.7969, 0.0, 0.8125, 0.0625, 0.7812, 0.0625, 0.8125, 0.4375, 0.8125, 0.5, 0.7812, 0.5, 0.7812, 0.4375, 0.5625, 0.5, 0.5938, 0.5, 0.5938, 0.5, 0.5625, 0.5, 0.8125, 0.375, 0.8125, 0.4375, 0.7812, 0.4375, 0.7812, 0.375, 0.0625, 0.5, 0.09375, 0.5, 0.09375, 0.5, 0.0625, 0.5, 0.8125, 0.3125, 0.8125, 0.375, 0.7812, 0.375, 0.7812, 0.3125, 0.3125, 0.5, 0.3437, 0.5, 0.3437, 0.5, 0.3125, 0.5, 0.8125, 0.25, 0.8125, 0.3125, 0.7812, 0.3125, 0.7812, 0.25, 0.9687, 0.5, 1.0, 0.5, 1.0, 0.5, 0.9687, 0.5, 0.2187, 0.5, 0.25, 0.5, 0.25, 0.5, 0.2187, 0.5, 0.7812, 0.375, 0.7812, 0.4375, 0.75, 0.4375, 0.75, 0.375, 0.875, 0.5, 0.9062, 0.5, 0.9062, 0.5, 0.875, 0.5, 0.7812, 0.3125, 0.7812, 0.375, 0.75, 0.375, 0.75, 0.3125, 0.625, 0.5, 0.6562, 0.5, 0.6562, 0.5, 0.625, 0.5, 0.7812, 0.25, 0.7812, 0.3125, 0.75, 0.3125, 0.75, 0.25, 0.75, 0.5, 0.7812, 0.5, 0.7812, 0.5, 0.75, 0.5, 0.7812, 0.1875, 0.7812, 0.25, 0.75, 0.25, 0.75, 0.1875, 0.4688, 0.5, 0.5, 0.5, 0.5, 0.5, 0.4687, 0.5, 0.7812, 0.125, 0.7812, 0.1875, 0.75, 0.1875, 0.75, 0.125, 0.375, 0.5, 0.4062, 0.5, 0.4062, 0.5, 0.375, 0.5, 0.7812, 0.0625, 0.7812, 0.125, 0.75, 0.125, 0.75, 0.0625, 0.03125, 0.5, 0.0625, 0.5, 0.0625, 0.5, 0.03125, 0.5, 0.125, 0.5, 0.1562, 0.5, 0.1562, 0.5, 0.125, 0.5, 0.7656, 0.0, 0.7812, 0.0625, 0.75, 0.0625, 0.7812, 0.4375, 0.7812, 0.5, 0.75, 0.5, 0.75, 0.4375, 0.75, 0.875, 0.75, 0.9375, 0.7188, 0.9375, 0.7188, 0.875, 0.75, 0.8125, 0.75, 0.875, 0.7188, 0.875, 0.7188, 0.8125, 0.75, 0.75, 0.75, 0.8125, 0.7188, 0.8125, 0.7188, 0.75, 0.75, 0.6875, 0.75, 0.75, 0.7188, 0.75, 0.7188, 0.6875, 0.75, 0.625, 0.75, 0.6875, 0.7188, 0.6875, 0.7188, 0.625, 0.75, 0.5625, 0.75, 0.625, 0.7188, 0.625, 0.7188, 0.5625, 0.75, 0.5, 0.75, 0.5625, 0.7188, 0.5625, 0.7188, 0.5, 0.75, 0.9375, 0.7344, 1.0, 0.7188, 0.9375, 0.7188, 0.5, 0.7188, 0.5625, 0.6875, 0.5625, 0.6875, 0.5, 0.7188, 0.9375, 0.7031, 1.0, 0.6875, 0.9375, 0.7188, 0.875, 0.7188, 0.9375, 0.6875, 0.9375, 0.6875, 0.875, 0.7188, 0.8125, 0.7188, 0.875, 0.6875, 0.875, 0.6875, 0.8125, 0.7188, 0.75, 0.7188, 0.8125, 0.6875, 0.8125, 0.6875, 0.75, 0.7188, 0.6875, 0.7188, 0.75, 0.6875, 0.75, 0.6875, 0.6875, 0.7188, 0.625, 0.7188, 0.6875, 0.6875, 0.6875, 0.6875, 0.625, 0.7188, 0.5625, 0.7188, 0.625, 0.6875, 0.625, 0.6875, 0.5625, 0.6875, 0.6875, 0.6875, 0.75, 0.6562, 0.75, 0.6562, 0.6875, 0.6875, 0.625, 0.6875, 0.6875, 0.6562, 0.6875, 0.6562, 0.625, 0.6875, 0.5625, 0.6875, 0.625, 0.6562, 0.625, 0.6562, 0.5625, 0.6875, 0.5, 0.6875, 0.5625, 0.6562, 0.5625, 0.6562, 0.5, 0.6875, 0.9375, 0.6719, 1.0, 0.6562, 0.9375, 0.6875, 0.875, 0.6875, 0.9375, 0.6562, 0.9375, 0.6562, 0.875, 0.6875, 0.8125, 0.6875, 0.875, 0.6562, 0.875, 0.6562, 0.8125, 0.6875, 0.75, 0.6875, 0.8125, 0.6562, 0.8125, 0.6562, 0.75, 0.6562, 0.9375, 0.6406, 1.0, 0.625, 0.9375, 0.6562, 0.875, 0.6562, 0.9375, 0.625, 0.9375, 0.625, 0.875, 0.6562, 0.8125, 0.6562, 0.875, 0.625, 0.875, 0.625, 0.8125, 0.6562, 0.75, 0.6562, 0.8125, 0.625, 0.8125, 0.625, 0.75, 0.6562, 0.6875, 0.6562, 0.75, 0.625, 0.75, 0.625, 0.6875, 0.6562, 0.625, 0.6562, 0.6875, 0.625, 0.6875, 0.625, 0.625, 0.6562, 0.5625, 0.6562, 0.625, 0.625, 0.625, 0.625, 0.5625, 0.6562, 0.5, 0.6562, 0.5625, 0.625, 0.5625, 0.625, 0.5, 0.625, 0.6875, 0.625, 0.75, 0.5938, 0.75, 0.5938, 0.6875, 0.625, 0.625, 0.625, 0.6875, 0.5938, 0.6875, 0.5938, 0.625, 0.625, 0.5625, 0.625, 0.625, 0.5938, 0.625, 0.5938, 0.5625, 0.625, 0.5, 0.625, 0.5625, 0.5938, 0.5625, 0.5938, 0.5, 0.625, 0.9375, 0.6094, 1.0, 0.5937, 0.9375, 0.625, 0.875, 0.625, 0.9375, 0.5937, 0.9375, 0.5937, 0.875, 0.625, 0.8125, 0.625, 0.875, 0.5937, 0.875, 0.5938, 0.8125, 0.625, 0.75, 0.625, 0.8125, 0.5938, 0.8125, 0.5938, 0.75, 0.5937, 0.875, 0.5937, 0.9375, 0.5625, 0.9375, 0.5625, 0.875, 0.5938, 0.8125, 0.5937, 0.875, 0.5625, 0.875, 0.5625, 0.8125, 0.5938, 0.75, 0.5938, 0.8125, 0.5625, 0.8125, 0.5625, 0.75, 0.5938, 0.6875, 0.5938, 0.75, 0.5625, 0.75, 0.5625, 0.6875, 0.5938, 0.625, 0.5938, 0.6875, 0.5625, 0.6875, 0.5625, 0.625, 0.5938, 0.5625, 0.5938, 0.625, 0.5625, 0.625, 0.5625, 0.5625, 0.5938, 0.5, 0.5938, 0.5625, 0.5625, 0.5625, 0.5625, 0.5, 0.5937, 0.9375, 0.5781, 1.0, 0.5625, 0.9375, 0.5625, 0.625, 0.5625, 0.6875, 0.5312, 0.6875, 0.5312, 0.625, 0.5625, 0.5625, 0.5625, 0.625, 0.5312, 0.625, 0.5312, 0.5625, 0.5625, 0.5, 0.5625, 0.5625, 0.5312, 0.5625, 0.5312, 0.5, 0.5625, 0.9375, 0.5469, 1.0, 0.5312, 0.9375, 0.5625, 0.875, 0.5625, 0.9375, 0.5312, 0.9375, 0.5312, 0.875, 0.5625, 0.8125, 0.5625, 0.875, 0.5312, 0.875, 0.5312, 0.8125, 0.5625, 0.75, 0.5625, 0.8125, 0.5312, 0.8125, 0.5312, 0.75, 0.5625, 0.6875, 0.5625, 0.75, 0.5312, 0.75, 0.5312, 0.6875, 0.5312, 0.8125, 0.5312, 0.875, 0.5, 0.875, 0.5, 0.8125, 0.5312, 0.75, 0.5312, 0.8125, 0.5, 0.8125, 0.5, 0.75, 0.5312, 0.6875, 0.5312, 0.75, 0.5, 0.75, 0.5, 0.6875, 0.5312, 0.625, 0.5312, 0.6875, 0.5, 0.6875, 0.5, 0.625, 0.5312, 0.5625, 0.5312, 0.625, 0.5, 0.625, 0.5, 0.5625, 0.5312, 0.5, 0.5312, 0.5625, 0.5, 0.5625, 0.5, 0.5, 0.5312, 0.9375, 0.5156, 1.0, 0.5, 0.9375, 0.5312, 0.875, 0.5312, 0.9375, 0.5, 0.9375, 0.5, 0.875, 0.5, 0.5625, 0.5, 0.625, 0.4688, 0.625, 0.4688, 0.5625, 0.5, 0.5, 0.5, 0.5625, 0.4688, 0.5625, 0.4687, 0.5, 0.5, 0.9375, 0.4844, 1.0, 0.4687, 0.9375, 0.5, 0.875, 0.5, 0.9375, 0.4687, 0.9375, 0.4687, 0.875, 0.5, 0.8125, 0.5, 0.875, 0.4687, 0.875, 0.4687, 0.8125, 0.5, 0.75, 0.5, 0.8125, 0.4687, 0.8125, 0.4688, 0.75, 0.5, 0.6875, 0.5, 0.75, 0.4688, 0.75, 0.4687, 0.6875, 0.5, 0.625, 0.5, 0.6875, 0.4687, 0.6875, 0.4688, 0.625, 0.4687, 0.8125, 0.4687, 0.875, 0.4375, 0.875, 0.4375, 0.8125, 0.4688, 0.75, 0.4687, 0.8125, 0.4375, 0.8125, 0.4375, 0.75, 0.4687, 0.6875, 0.4688, 0.75, 0.4375, 0.75, 0.4375, 0.6875, 0.4688, 0.625, 0.4687, 0.6875, 0.4375, 0.6875, 0.4375, 0.625, 0.4688, 0.5625, 0.4688, 0.625, 0.4375, 0.625, 0.4375, 0.5625, 0.4687, 0.5, 0.4688, 0.5625, 0.4375, 0.5625, 0.4375, 0.5, 0.4687, 0.9375, 0.4531, 1.0, 0.4375, 0.9375, 0.4687, 0.875, 0.4687, 0.9375, 0.4375, 0.9375, 0.4375, 0.875, 0.4375, 0.5625, 0.4375, 0.625, 0.4062, 0.625, 0.4062, 0.5625, 0.4375, 0.5, 0.4375, 0.5625, 0.4062, 0.5625, 0.4062, 0.5, 0.4375, 0.9375, 0.4219, 1.0, 0.4062, 0.9375, 0.4375, 0.875, 0.4375, 0.9375, 0.4062, 0.9375, 0.4062, 0.875, 0.4375, 0.8125, 0.4375, 0.875, 0.4062, 0.875, 0.4062, 0.8125, 0.4375, 0.75, 0.4375, 0.8125, 0.4062, 0.8125, 0.4062, 0.75, 0.4375, 0.6875, 0.4375, 0.75, 0.4062, 0.75, 0.4062, 0.6875, 0.4375, 0.625, 0.4375, 0.6875, 0.4062, 0.6875, 0.4062, 0.625, 0.4062, 0.75, 0.4062, 0.8125, 0.375, 0.8125, 0.375, 0.75, 0.4062, 0.6875, 0.4062, 0.75, 0.375, 0.75, 0.375, 0.6875, 0.4062, 0.625, 0.4062, 0.6875, 0.375, 0.6875, 0.375, 0.625, 0.4062, 0.5625, 0.4062, 0.625, 0.375, 0.625, 0.375, 0.5625, 0.4062, 0.5, 0.4062, 0.5625, 0.375, 0.5625, 0.375, 0.5, 0.4062, 0.9375, 0.3906, 1.0, 0.375, 0.9375, 0.4062, 0.875, 0.4062, 0.9375, 0.375, 0.9375, 0.375, 0.875, 0.4062, 0.8125, 0.4062, 0.875, 0.375, 0.875, 0.375, 0.8125, 0.375, 0.5, 0.375, 0.5625, 0.3438, 0.5625, 0.3437, 0.5, 0.375, 0.9375, 0.3594, 1.0, 0.3437, 0.9375, 0.375, 0.875, 0.375, 0.9375, 0.3437, 0.9375, 0.3438, 0.875, 0.375, 0.8125, 0.375, 0.875, 0.3438, 0.875, 0.3438, 0.8125, 0.375, 0.75, 0.375, 0.8125, 0.3438, 0.8125, 0.3438, 0.75, 0.375, 0.6875, 0.375, 0.75, 0.3438, 0.75, 0.3438, 0.6875, 0.375, 0.625, 0.375, 0.6875, 0.3438, 0.6875, 0.3438, 0.625, 0.375, 0.5625, 0.375, 0.625, 0.3438, 0.625, 0.3438, 0.5625, 0.3438, 0.75, 0.3438, 0.8125, 0.3125, 0.8125, 0.3125, 0.75, 0.3438, 0.6875, 0.3438, 0.75, 0.3125, 0.75, 0.3125, 0.6875, 0.3438, 0.625, 0.3438, 0.6875, 0.3125, 0.6875, 0.3125, 0.625, 0.3438, 0.5625, 0.3438, 0.625, 0.3125, 0.625, 0.3125, 0.5625, 0.3437, 0.5, 0.3438, 0.5625, 0.3125, 0.5625, 0.3125, 0.5, 0.3437, 0.9375, 0.3281, 1.0, 0.3125, 0.9375, 0.3438, 0.875, 0.3437, 0.9375, 0.3125, 0.9375, 0.3125, 0.875, 0.3438, 0.8125, 0.3438, 0.875, 0.3125, 0.875, 0.3125, 0.8125, 0.3125, 0.5, 0.3125, 0.5625, 0.2812, 0.5625, 0.2812, 0.5, 0.3125, 0.9375, 0.2969, 1.0, 0.2812, 0.9375, 0.3125, 0.875, 0.3125, 0.9375, 0.2812, 0.9375, 0.2812, 0.875, 0.3125, 0.8125, 0.3125, 0.875, 0.2812, 0.875, 0.2812, 0.8125, 0.3125, 0.75, 0.3125, 0.8125, 0.2812, 0.8125, 0.2812, 0.75, 0.3125, 0.6875, 0.3125, 0.75, 0.2812, 0.75, 0.2812, 0.6875, 0.3125, 0.625, 0.3125, 0.6875, 0.2812, 0.6875, 0.2812, 0.625, 0.3125, 0.5625, 0.3125, 0.625, 0.2812, 0.625, 0.2812, 0.5625, 0.2812, 0.6875, 0.2812, 0.75, 0.25, 0.75, 0.25, 0.6875, 0.2812, 0.625, 0.2812, 0.6875, 0.25, 0.6875, 0.25, 0.625, 0.2812, 0.5625, 0.2812, 0.625, 0.25, 0.625, 0.25, 0.5625, 0.2812, 0.5, 0.2812, 0.5625, 0.25, 0.5625, 0.25, 0.5, 0.2812, 0.9375, 0.2656, 1.0, 0.25, 0.9375, 0.2812, 0.875, 0.2812, 0.9375, 0.25, 0.9375, 0.25, 0.875, 0.2812, 0.8125, 0.2812, 0.875, 0.25, 0.875, 0.25, 0.8125, 0.2812, 0.75, 0.2812, 0.8125, 0.25, 0.8125, 0.25, 0.75, 0.25, 0.875, 0.25, 0.9375, 0.2188, 0.9375, 0.2188, 0.875, 0.25, 0.8125, 0.25, 0.875, 0.2188, 0.875, 0.2188, 0.8125, 0.25, 0.75, 0.25, 0.8125, 0.2188, 0.8125, 0.2188, 0.75, 0.25, 0.6875, 0.25, 0.75, 0.2188, 0.75, 0.2188, 0.6875, 0.25, 0.625, 0.25, 0.6875, 0.2188, 0.6875, 0.2188, 0.625, 0.25, 0.5625, 0.25, 0.625, 0.2188, 0.625, 0.2188, 0.5625, 0.25, 0.5, 0.25, 0.5625, 0.2188, 0.5625, 0.2187, 0.5, 0.25, 0.9375, 0.2344, 1.0, 0.2188, 0.9375, 0.2188, 0.625, 0.2188, 0.6875, 0.1875, 0.6875, 0.1875, 0.625, 0.2188, 0.5625, 0.2188, 0.625, 0.1875, 0.625, 0.1875, 0.5625, 0.2187, 0.5, 0.2188, 0.5625, 0.1875, 0.5625, 0.1875, 0.5, 0.2188, 0.9375, 0.2031, 1.0, 0.1875, 0.9375, 0.2188, 0.875, 0.2188, 0.9375, 0.1875, 0.9375, 0.1875, 0.875, 0.2188, 0.8125, 0.2188, 0.875, 0.1875, 0.875, 0.1875, 0.8125, 0.2188, 0.75, 0.2188, 0.8125, 0.1875, 0.8125, 0.1875, 0.75, 0.2188, 0.6875, 0.2188, 0.75, 0.1875, 0.75, 0.1875, 0.6875, 0.1875, 0.875, 0.1875, 0.9375, 0.1563, 0.9375, 0.1563, 0.875, 0.1875, 0.8125, 0.1875, 0.875, 0.1563, 0.875, 0.1562, 0.8125, 0.1875, 0.75, 0.1875, 0.8125, 0.1562, 0.8125, 0.1563, 0.75, 0.1875, 0.6875, 0.1875, 0.75, 0.1563, 0.75, 0.1563, 0.6875, 0.1875, 0.625, 0.1875, 0.6875, 0.1563, 0.6875, 0.1563, 0.625, 0.1875, 0.5625, 0.1875, 0.625, 0.1563, 0.625, 0.1562, 0.5625, 0.1875, 0.5, 0.1875, 0.5625, 0.1562, 0.5625, 0.1562, 0.5, 0.1875, 0.9375, 0.1719, 1.0, 0.1563, 0.9375, 0.1563, 0.625, 0.1563, 0.6875, 0.125, 0.6875, 0.125, 0.625, 0.1562, 0.5625, 0.1563, 0.625, 0.125, 0.625, 0.125, 0.5625, 0.1562, 0.5, 0.1562, 0.5625, 0.125, 0.5625, 0.125, 0.5, 0.1563, 0.9375, 0.1406, 1.0, 0.125, 0.9375, 0.1563, 0.875, 0.1563, 0.9375, 0.125, 0.9375, 0.125, 0.875, 0.1562, 0.8125, 0.1563, 0.875, 0.125, 0.875, 0.125, 0.8125, 0.1563, 0.75, 0.1562, 0.8125, 0.125, 0.8125, 0.125, 0.75, 0.1563, 0.6875, 0.1563, 0.75, 0.125, 0.75, 0.125, 0.6875, 0.125, 0.8125, 0.125, 0.875, 0.09375, 0.875, 0.09375, 0.8125, 0.125, 0.75, 0.125, 0.8125, 0.09375, 0.8125, 0.09375, 0.75, 0.125, 0.6875, 0.125, 0.75, 0.09375, 0.75, 0.09375, 0.6875, 0.125, 0.625, 0.125, 0.6875, 0.09375, 0.6875, 0.09375, 0.625, 0.125, 0.5625, 0.125, 0.625, 0.09375, 0.625, 0.09375, 0.5625, 0.125, 0.5, 0.125, 0.5625, 0.09375, 0.5625, 0.09375, 0.5, 0.125, 0.9375, 0.1094, 1.0, 0.09375, 0.9375, 0.125, 0.875, 0.125, 0.9375, 0.09375, 0.9375, 0.09375, 0.875, 0.09375, 0.5625, 0.09375, 0.625, 0.0625, 0.625, 0.0625, 0.5625, 0.09375, 0.5, 0.09375, 0.5625, 0.0625, 0.5625, 0.0625, 0.5, 0.09375, 0.9375, 0.07813, 1.0, 0.0625, 0.9375, 0.09375, 0.875, 0.09375, 0.9375, 0.0625, 0.9375, 0.0625, 0.875, 0.09375, 0.8125, 0.09375, 0.875, 0.0625, 0.875, 0.0625, 0.8125, 0.09375, 0.75, 0.09375, 0.8125, 0.0625, 0.8125, 0.0625, 0.75, 0.09375, 0.6875, 0.09375, 0.75, 0.0625, 0.75, 0.0625, 0.6875, 0.09375, 0.625, 0.09375, 0.6875, 0.0625, 0.6875, 0.0625, 0.625, 0.0625, 0.8125, 0.0625, 0.875, 0.03125, 0.875, 0.03125, 0.8125, 0.0625, 0.75, 0.0625, 0.8125, 0.03125, 0.8125, 0.03125, 0.75, 0.0625, 0.6875, 0.0625, 0.75, 0.03125, 0.75, 0.03125, 0.6875, 0.0625, 0.625, 0.0625, 0.6875, 0.03125, 0.6875, 0.03125, 0.625, 0.0625, 0.5625, 0.0625, 0.625, 0.03125, 0.625, 0.03125, 0.5625, 0.0625, 0.5, 0.0625, 0.5625, 0.03125, 0.5625, 0.03125, 0.5, 0.0625, 0.9375, 0.04688, 1.0, 0.03125, 0.9375, 0.0625, 0.875, 0.0625, 0.9375, 0.03125, 0.9375, 0.03125, 0.875, 0.03125, 0.5625, 0.03125, 0.625, 0.0, 0.625, 0.0, 0.5625, 0.03125, 0.5, 0.03125, 0.5625, 0.0, 0.5625, 0.0, 0.5, 0.03125, 0.9375, 0.01563, 1.0, 8.941e-08, 0.9375, 0.03125, 0.875, 0.03125, 0.9375, 8.941e-08, 0.9375, 2.98e-08, 0.875, 0.03125, 0.8125, 0.03125, 0.875, 2.98e-08, 0.875, 0.0, 0.8125, 0.03125, 0.75, 0.03125, 0.8125, 0.0, 0.8125, 2.98e-08, 0.75, 0.03125, 0.6875, 0.03125, 0.75, 2.98e-08, 0.75, 2.98e-08, 0.6875, 0.03125, 0.625, 0.03125, 0.6875, 2.98e-08, 0.6875, 0.0, 0.625, 1.0, 0.75, 1.0, 0.8125, 0.9688, 0.8125, 0.9688, 0.75, 1.0, 0.6875, 1.0, 0.75, 0.9688, 0.75, 0.9688, 0.6875, 1.0, 0.625, 1.0, 0.6875, 0.9688, 0.6875, 0.9688, 0.625, 1.0, 0.5625, 1.0, 0.625, 0.9688, 0.625, 0.9688, 0.5625, 1.0, 0.5, 1.0, 0.5625, 0.9688, 0.5625, 0.9687, 0.5, 1.0, 0.9375, 0.9844, 1.0, 0.9688, 0.9375, 1.0, 0.875, 1.0, 0.9375, 0.9688, 0.9375, 0.9688, 0.875, 1.0, 0.8125, 1.0, 0.875, 0.9688, 0.875, 0.9688, 0.8125, 0.9687, 0.5, 0.9688, 0.5625, 0.9375, 0.5625, 0.9375, 0.5, 0.9688, 0.9375, 0.9531, 1.0, 0.9375, 0.9375, 0.9688, 0.875, 0.9688, 0.9375, 0.9375, 0.9375, 0.9375, 0.875, 0.9688, 0.8125, 0.9688, 0.875, 0.9375, 0.875, 0.9375, 0.8125, 0.9688, 0.75, 0.9688, 0.8125, 0.9375, 0.8125, 0.9375, 0.75, 0.9688, 0.6875, 0.9688, 0.75, 0.9375, 0.75, 0.9375, 0.6875, 0.9688, 0.625, 0.9688, 0.6875, 0.9375, 0.6875, 0.9375, 0.625, 0.9688, 0.5625, 0.9688, 0.625, 0.9375, 0.625, 0.9375, 0.5625, 0.9375, 0.6875, 0.9375, 0.75, 0.9062, 0.75, 0.9062, 0.6875, 0.9375, 0.625, 0.9375, 0.6875, 0.9062, 0.6875, 0.9062, 0.625, 0.9375, 0.5625, 0.9375, 0.625, 0.9062, 0.625, 0.9062, 0.5625, 0.9375, 0.5, 0.9375, 0.5625, 0.9062, 0.5625, 0.9062, 0.5, 0.9375, 0.9375, 0.9219, 1.0, 0.9062, 0.9375, 0.9375, 0.875, 0.9375, 0.9375, 0.9062, 0.9375, 0.9062, 0.875, 0.9375, 0.8125, 0.9375, 0.875, 0.9062, 0.875, 0.9062, 0.8125, 0.9375, 0.75, 0.9375, 0.8125, 0.9062, 0.8125, 0.9062, 0.75, 0.9062, 0.9375, 0.8906, 1.0, 0.875, 0.9375, 0.9062, 0.875, 0.9062, 0.9375, 0.875, 0.9375, 0.875, 0.875, 0.9062, 0.8125, 0.9062, 0.875, 0.875, 0.875, 0.875, 0.8125, 0.9062, 0.75, 0.9062, 0.8125, 0.875, 0.8125, 0.875, 0.75, 0.9062, 0.6875, 0.9062, 0.75, 0.875, 0.75, 0.875, 0.6875, 0.9062, 0.625, 0.9062, 0.6875, 0.875, 0.6875, 0.875, 0.625, 0.9062, 0.5625, 0.9062, 0.625, 0.875, 0.625, 0.875, 0.5625, 0.9062, 0.5, 0.9062, 0.5625, 0.875, 0.5625, 0.875, 0.5, 0.875, 0.6875, 0.875, 0.75, 0.8438, 0.75, 0.8438, 0.6875, 0.875, 0.625, 0.875, 0.6875, 0.8438, 0.6875, 0.8438, 0.625, 0.875, 0.5625, 0.875, 0.625, 0.8438, 0.625, 0.8438, 0.5625, 0.875, 0.5, 0.875, 0.5625, 0.8438, 0.5625, 0.8437, 0.5, 0.875, 0.9375, 0.8594, 1.0, 0.8438, 0.9375, 0.875, 0.875, 0.875, 0.9375, 0.8438, 0.9375, 0.8438, 0.875, 0.875, 0.8125, 0.875, 0.875, 0.8438, 0.875, 0.8438, 0.8125, 0.875, 0.75, 0.875, 0.8125, 0.8438, 0.8125, 0.8438, 0.75, 0.8438, 0.875, 0.8438, 0.9375, 0.8125, 0.9375, 0.8125, 0.875, 0.8438, 0.8125, 0.8438, 0.875, 0.8125, 0.875, 0.8125, 0.8125, 0.8438, 0.75, 0.8438, 0.8125, 0.8125, 0.8125, 0.8125, 0.75, 0.8438, 0.6875, 0.8438, 0.75, 0.8125, 0.75, 0.8125, 0.6875, 0.8438, 0.625, 0.8438, 0.6875, 0.8125, 0.6875, 0.8125, 0.625, 0.8438, 0.5625, 0.8438, 0.625, 0.8125, 0.625, 0.8125, 0.5625, 0.8437, 0.5, 0.8438, 0.5625, 0.8125, 0.5625, 0.8125, 0.5, 0.8438, 0.9375, 0.8281, 1.0, 0.8125, 0.9375, 0.8125, 0.625, 0.8125, 0.6875, 0.7812, 0.6875, 0.7812, 0.625, 0.8125, 0.5625, 0.8125, 0.625, 0.7812, 0.625, 0.7812, 0.5625, 0.8125, 0.5, 0.8125, 0.5625, 0.7812, 0.5625, 0.7812, 0.5, 0.8125, 0.9375, 0.7969, 1.0, 0.7812, 0.9375, 0.8125, 0.875, 0.8125, 0.9375, 0.7812, 0.9375, 0.7812, 0.875, 0.8125, 0.8125, 0.8125, 0.875, 0.7812, 0.875, 0.7812, 0.8125, 0.8125, 0.75, 0.8125, 0.8125, 0.7812, 0.8125, 0.7812, 0.75, 0.8125, 0.6875, 0.8125, 0.75, 0.7812, 0.75, 0.7812, 0.6875, 0.7812, 0.875, 0.7812, 0.9375, 0.75, 0.9375, 0.75, 0.875, 0.7812, 0.8125, 0.7812, 0.875, 0.75, 0.875, 0.75, 0.8125, 0.7812, 0.75, 0.7812, 0.8125, 0.75, 0.8125, 0.75, 0.75, 0.7812, 0.6875, 0.7812, 0.75, 0.75, 0.75, 0.75, 0.6875, 0.7812, 0.625, 0.7812, 0.6875, 0.75, 0.6875, 0.75, 0.625, 0.7812, 0.5625, 0.7812, 0.625, 0.75, 0.625, 0.75, 0.5625, 0.7812, 0.5, 0.7812, 0.5625, 0.75, 0.5625, 0.75, 0.5, 0.7812, 0.9375, 0.7656, 1.0, 0.75, 0.9375, 0.125, 0.5, 0.1562, 0.5, 0.1562, 0.5, 0.125, 0.5, 0.03125, 0.5, 0.0625, 0.5, 0.0625, 0.5, 0.03125, 0.5, 0.375, 0.5, 0.4062, 0.5, 0.4062, 0.5, 0.375, 0.5, 0.4688, 0.5, 0.5, 0.5, 0.5, 0.5, 0.4688, 0.5, 0.75, 0.5, 0.7812, 0.5, 0.7812, 0.5, 0.75, 0.5, 0.625, 0.5, 0.6562, 0.5, 0.6562, 0.5, 0.625, 0.5, 0.875, 0.5, 0.9062, 0.5, 0.9062, 0.5, 0.875, 0.5, 0.2187, 0.5, 0.25, 0.5, 0.25, 0.5, 0.2187, 0.5, 0.9687, 0.5, 1.0, 0.5, 1.0, 0.5, 0.9687, 0.5, 0.3125, 0.5, 0.3437, 0.5, 0.3437, 0.5, 0.3125, 0.5, 0.0625, 0.5, 0.09375, 0.5, 0.09375, 0.5, 0.0625, 0.5, 0.5625, 0.5, 0.5938, 0.5, 0.5938, 0.5, 0.5625, 0.5, 0.8125, 0.5, 0.8437, 0.5, 0.8437, 0.5, 0.8125, 0.5, 0.4062, 0.5, 0.4375, 0.5, 0.4375, 0.5, 0.4062, 0.5, 0.6562, 0.5, 0.6875, 0.5, 0.6875, 0.5, 0.6562, 0.5, 0.1562, 0.5, 0.1875, 0.5, 0.1875, 0.5, 0.1562, 0.5, 0.9062, 0.5, 0.9375, 0.5, 0.9375, 0.5, 0.9062, 0.5, 0.5, 0.5, 0.5312, 0.5, 0.5312, 0.5, 0.5, 0.5, 0.3437, 0.5, 0.375, 0.5, 0.375, 0.5, 0.3437, 0.5, 0.25, 0.5, 0.2812, 0.5, 0.2812, 0.5, 0.25, 0.5, 0.0, 0.5, 0.03125, 0.5, 0.03125, 0.5, 0.0, 0.5, 0.6875, 0.5, 0.7188, 0.5, 0.7188, 0.5, 0.6875, 0.5, 0.09375, 0.5, 0.125, 0.5, 0.125, 0.5, 0.09375, 0.5, 0.5938, 0.5, 0.625, 0.5, 0.625, 0.5, 0.5938, 0.5, 0.8437, 0.5, 0.875, 0.5, 0.875, 0.5, 0.8437, 0.5, 0.2812, 0.5, 0.3125, 0.5, 0.3125, 0.5, 0.2812, 0.5, 0.7188, 0.5, 0.75, 0.5, 0.75, 0.5, 0.7188, 0.5, 0.1875, 0.5, 0.2187, 0.5, 0.2187, 0.5, 0.1875, 0.5, 0.9375, 0.5, 0.9687, 0.5, 0.9687, 0.5, 0.9375, 0.5, 0.4375, 0.5, 0.4688, 0.5, 0.4688, 0.5, 0.4375, 0.5, 0.5312, 0.5, 0.5625, 0.5, 0.5625, 0.5, 0.5312, 0.5, 0.7812, 0.5, 0.8125, 0.5, 0.8125, 0.5, 0.7812, 0.5, 0.125, 0.5, 0.1562, 0.5, 0.1562, 0.5, 0.125, 0.5, 0.03125, 0.5, 0.0625, 0.5, 0.0625, 0.5, 0.03125, 0.5, 0.375, 0.5, 0.4062, 0.5, 0.4062, 0.5, 0.375, 0.5, 0.4688, 0.5, 0.5, 0.5, 0.5, 0.5, 0.4688, 0.5, 0.75, 0.5, 0.7812, 0.5, 0.7812, 0.5, 0.75, 0.5, 0.625, 0.5, 0.6562, 0.5, 0.6562, 0.5, 0.625, 0.5, 0.875, 0.5, 0.9062, 0.5, 0.9062, 0.5, 0.875, 0.5, 0.2187, 0.5, 0.25, 0.5, 0.25, 0.5, 0.2187, 0.5, 0.9687, 0.5, 1.0, 0.5, 1.0, 0.5, 0.9687, 0.5, 0.3125, 0.5, 0.3437, 0.5, 0.3437, 0.5, 0.3125, 0.5, 0.0625, 0.5, 0.09375, 0.5, 0.09375, 0.5, 0.0625, 0.5, 0.5625, 0.5, 0.5938, 0.5, 0.5938, 0.5, 0.5625, 0.5, 0.8125, 0.5, 0.8437, 0.5, 0.8437, 0.5, 0.8125, 0.5, 0.4062, 0.5, 0.4375, 0.5, 0.4375, 0.5, 0.4062, 0.5, 0.6562, 0.5, 0.6875, 0.5, 0.6875, 0.5, 0.6562, 0.5, 0.1562, 0.5, 0.1875, 0.5, 0.1875, 0.5, 0.1562, 0.5, 0.9062, 0.5, 0.9375, 0.5, 0.9375, 0.5, 0.9062, 0.5, 0.5, 0.5, 0.5312, 0.5, 0.5312, 0.5, 0.5, 0.5, 0.3437, 0.5, 0.375, 0.5, 0.375, 0.5, 0.3437, 0.5, 0.25, 0.5, 0.2812, 0.5, 0.2812, 0.5, 0.25, 0.5, 0.0, 0.5, 0.03125, 0.5, 0.03125, 0.5, 0.0, 0.5, 0.6875, 0.5, 0.7188, 0.5, 0.7188, 0.5, 0.6875, 0.5, 0.09375, 0.5, 0.125, 0.5, 0.125, 0.5, 0.09375, 0.5, 0.5938, 0.5, 0.625, 0.5, 0.625, 0.5, 0.5938, 0.5, 0.8437, 0.5, 0.875, 0.5, 0.875, 0.5, 0.8437, 0.5, 0.2812, 0.5, 0.3125, 0.5, 0.3125, 0.5, 0.2812, 0.5, 0.7188, 0.5, 0.75, 0.5, 0.75, 0.5, 0.7188, 0.5, 0.1875, 0.5, 0.2187, 0.5, 0.2187, 0.5, 0.1875, 0.5, 0.9375, 0.5, 0.9687, 0.5, 0.9687, 0.5, 0.9375, 0.5, 0.4375, 0.5, 0.4688, 0.5, 0.4688, 0.5, 0.4375, 0.5, 0.5312, 0.5, 0.5625, 0.5, 0.5625, 0.5, 0.5312, 0.5, 0.7812, 0.5, 0.8125, 0.5, 0.8125, 0.5, 0.7812, 0.5, 0.7812, 0.5, 0.8125, 0.5, 0.8125, 0.5, 0.7812, 0.5, 0.5312, 0.5, 0.5625, 0.5, 0.5625, 0.5, 0.5312, 0.5, 0.4375, 0.5, 0.4687, 0.5, 0.4688, 0.5, 0.4375, 0.5, 0.9375, 0.5, 0.9687, 0.5, 0.9687, 0.5, 0.9375, 0.5, 0.1875, 0.5, 0.2187, 0.5, 0.2187, 0.5, 0.1875, 0.5, 0.7188, 0.5, 0.75, 0.5, 0.75, 0.5, 0.7188, 0.5, 0.2812, 0.5, 0.3125, 0.5, 0.3125, 0.5, 0.2812, 0.5, 0.8437, 0.5, 0.875, 0.5, 0.875, 0.5, 0.8437, 0.5, 0.5938, 0.5, 0.625, 0.5, 0.625, 0.5, 0.5938, 0.5, 0.09375, 0.5, 0.125, 0.5, 0.125, 0.5, 0.09375, 0.5, 0.6875, 0.5, 0.7188, 0.5, 0.7188, 0.5, 0.6875, 0.5, 0.0, 0.5, 0.03125, 0.5, 0.03125, 0.5, 0.0, 0.5, 0.25, 0.5, 0.2812, 0.5, 0.2812, 0.5, 0.25, 0.5, 0.3437, 0.5, 0.375, 0.5, 0.375, 0.5, 0.3437, 0.5, 0.5, 0.5, 0.5312, 0.5, 0.5312, 0.5, 0.5, 0.5, 0.9062, 0.5, 0.9375, 0.5, 0.9375, 0.5, 0.9062, 0.5, 0.1562, 0.5, 0.1875, 0.5, 0.1875, 0.5, 0.1562, 0.5, 0.6562, 0.5, 0.6875, 0.5, 0.6875, 0.5, 0.6562, 0.5, 0.4062, 0.5, 0.4375, 0.5, 0.4375, 0.5, 0.4062, 0.5, 0.8125, 0.5, 0.8437, 0.5, 0.8437, 0.5, 0.8125, 0.5, 0.5625, 0.5, 0.5938, 0.5, 0.5938, 0.5, 0.5625, 0.5, 0.0625, 0.5, 0.09375, 0.5, 0.09375, 0.5, 0.0625, 0.5, 0.3125, 0.5, 0.3437, 0.5, 0.3437, 0.5, 0.3125, 0.5, 0.9687, 0.5, 1.0, 0.5, 1.0, 0.5, 0.9687, 0.5, 0.2187, 0.5, 0.25, 0.5, 0.25, 0.5, 0.2187, 0.5, 0.875, 0.5, 0.9062, 0.5, 0.9062, 0.5, 0.875, 0.5, 0.625, 0.5, 0.6562, 0.5, 0.6562, 0.5, 0.625, 0.5, 0.75, 0.5, 0.7812, 0.5, 0.7812, 0.5, 0.75, 0.5, 0.4687, 0.5, 0.5, 0.5, 0.5, 0.5, 0.4688, 0.5, 0.375, 0.5, 0.4062, 0.5, 0.4062, 0.5, 0.375, 0.5, 0.03125, 0.5, 0.0625, 0.5, 0.0625, 0.5, 0.03125, 0.5, 0.125, 0.5, 0.1562, 0.5, 0.1562, 0.5, 0.125, 0.5])
me_sphere.materials.append(mat_material_001)
me_sphere.use_remesh_fix_poles = True
me_sphere.use_remesh_preserve_attributes = False
me_sphere.update()

# ---- objects
ob_greencandy = bpy.data.objects.new('GreenCandy', me_sphere)

# ---- transforms, parenting, visibility, modifiers, constraints
ob_greencandy.location = (0.0, 0.0, 0.0)

# ---- collection membership
col_collection.objects.link(ob_greencandy)

# ---- scene / render settings (as saved in the file)
scene.frame_start = 1; scene.frame_end = 250; scene.frame_set(1)
scene.render.engine = 'BLENDER_EEVEE_NEXT'
scene.cycles.use_denoising = False
scene.cycles.samples = 128
scene.cycles.sampling_pattern = 'TABULATED_SOBOL'
scene.cycles.use_adaptive_sampling = False
scene.cycles.use_light_tree = False
scene.view_settings.view_transform = 'Filmic'
bpy.context.view_layer.update()

# ---- added for rendering (the .blend has no active camera and no usable light): camera, sun
cam_auto = bpy.data.cameras.new('AutoCamera')
cam_auto.lens = 50.0
cam_auto.sensor_width = 36.0
cam_auto.clip_end = 1000.0
ob_auto_camera = bpy.data.objects.new('AutoCamera', cam_auto)
scene.collection.objects.link(ob_auto_camera)
ob_auto_camera.location = (5.68588, -6.65896, 4.4071)
ob_auto_camera.rotation_euler = (1.09748, -7.21219e-08, 0.694738)
scene.camera = ob_auto_camera
light_auto_sun = bpy.data.lights.new('AutoSun', 'SUN')
light_auto_sun.energy = 3.0
light_auto_sun.angle = 0.0523599
ob_auto_sun = bpy.data.objects.new('AutoSun', light_auto_sun)
scene.collection.objects.link(ob_auto_sun)
ob_auto_sun.rotation_euler = (0.872665, 0.174533, 0.523599)
bpy.context.view_layer.update()
